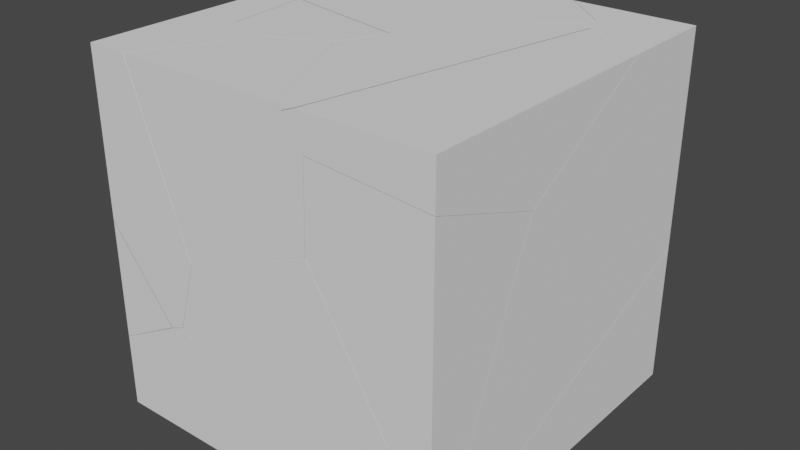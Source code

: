 # Source: boxBroke.blend  (saved by Blender 2.83.18; exported with 4.5.12 LTS)
import bpy
from mathutils import Matrix  # noqa: F401  (used for matrix-valued properties, if any)

bpy.ops.wm.read_factory_settings(use_empty=True)
scene = bpy.context.scene
scene.name = 'Scene'

# ---- collections
col_collection = bpy.data.collections.new('Collection'); scene.collection.children.link(col_collection)

# ---- world
world_world = bpy.data.worlds.new('World'); scene.world = world_world
world_world.use_nodes = True; world_world.node_tree.nodes.clear()
_N = world_world.node_tree.nodes; _L = world_world.node_tree.links
n0 = _N.new('ShaderNodeOutputWorld'); n0.name = 'World Output'; n0.location = (300, 300)
n1 = _N.new('ShaderNodeBackground'); n1.name = 'Background'; n1.location = (10, 300)
n1.inputs[0].default_value = (0.05088, 0.05088, 0.05088, 1.0)
_L.new(n1.outputs[0], n0.inputs[0])
n0.is_active_output = True
world_world.color = (0.05088, 0.05088, 0.05088)
world_world.use_sun_shadow = False
world_world.sun_shadow_jitter_overblur = 0.0

# ---- meshes
me_cube_cell_022 = bpy.data.meshes.new('Cube_cell.022')
me_cube_cell_022.from_pydata([(-0.399, 0.3504, 0.0455), (-0.3359, 0.09461, -0.08245), (0.7299, -0.4147, -0.01922), (-0.2911, 0.1428, -0.09568), (0.6065, 0.3504, 0.0455), (0.9755, -0.1163, 0.0455), (0.8044, 0.1025, 0.0455), (0.6097, 0.3465, 0.0455), (-0.1576, -0.5254, 0.0455), (-0.399, -0.1049, 0.0455), (-0.2453, -0.3895, 0.0455), (-0.1737, -0.5214, 0.0455), (-0.399, 0.03556, -0.0117), (-0.399, 0.3504, -0.03214), (-0.399, 0.3186, -0.03546), (-0.399, 0.1647, -0.05123), (-0.399, 0.1393, -0.05355), (-0.2922, 0.3504, -0.07358), (0.5628, -0.6741, 0.0455), (0.9755, -0.1163, 0.0455), (0.8044, 0.1025, 0.0455), (0.6065, 0.3504, 0.0455), (0.6097, 0.3465, 0.0455), (-0.399, -0.1049, 0.0455), (-0.2453, -0.3895, 0.0455), (-0.1737, -0.5214, 0.0455), (-0.1576, -0.5254, 0.0455), (-0.399, 0.03556, -0.0117), (-0.399, 0.3504, -0.03214), (-0.399, 0.3186, -0.03546), (-0.399, 0.1647, -0.05123), (-0.399, 0.1393, -0.05355), (-0.2922, 0.3504, -0.07358), (0.5628, -0.6741, 0.0455)], [], [(8, 33, 19, 6, 7, 21, 0, 23, 24, 11), (1, 31, 15, 3), (3, 29, 28, 32), (13, 14, 30, 16, 27, 23, 0), (26, 3, 2, 18), (15, 29, 3), (25, 10, 12, 31, 1), (32, 4, 22, 3), (5, 18, 2), (20, 5, 2), (26, 25, 1, 3), (10, 9, 12), (22, 20, 2, 3), (21, 17, 13, 0)])
_k = set([(4, 22), (4, 32), (5, 18), (5, 20), (6, 7), (6, 19), (7, 21), (8, 11), (8, 33), (9, 10), (9, 12), (10, 25), (11, 24), (12, 31), (13, 14), (13, 17), (14, 30), (15, 29), (15, 31), (16, 27), (16, 30), (17, 21), (18, 26), (19, 33), (20, 22), (23, 24), (23, 27), (25, 26), (28, 29), (28, 32)])
me_cube_cell_022.attributes.new('sharp_edge', 'BOOLEAN', 'EDGE').data.foreach_set('value', [ (min(e.vertices), max(e.vertices)) in _k for e in me_cube_cell_022.edges])
_uv = me_cube_cell_022.uv_layers.new(name='UVMap')
_uv.uv.foreach_set('vector', [0.8448, 0.6095, 0.7548, 0.6281, 0.7032, 0.5583, 0.7246, 0.531, 0.7489, 0.5005, 0.7493, 0.5, 0.875, 0.5, 0.875, 0.5569, 0.8558, 0.5925, 0.8468, 0.609, 0.0, 0.0, 0.556, 0.0, 1.0, 0.3184, 1.0, 1.0, 0.0, 0.0, 0.6821, 0.0, 0.8056, 0.1246, 0.8051, 0.8051, 0.6153, 0.25, 0.6149, 0.246, 0.6129, 0.2268, 0.6126, 0.2236, 0.6178, 0.2106, 0.625, 0.1931, 0.625, 0.25, 1.0, 0.2629, 1.0, 1.0, 0.0, 0.0, 0.5643, 0.0, 0.3184, 0.3184, 1.0, 0.3179, 1.0, 1.0, 0.2824, 0.2824, 0.3987, 0.0, 0.8515, 0.0, 1.0, 0.444, 1.0, 1.0, 1.0, 0.8051, 0.2115, 0.01816, 0.2087, 0.0, 1.0, 0.0, 0.4383, 0.4383, 1.0, 0.4357, 1.0, 1.0, 1.0, 0.6348, 0.4383, 0.0, 1.0, 0.0, 0.2629, 0.2629, 0.2824, 0.0, 1.0, 0.0, 1.0, 1.0, 0.3987, 0.3987, 0.8521, 0.3982, 0.8515, 0.8515, 0.2087, 0.2087, 0.3653, 0.0, 1.0, 0.0, 1.0, 1.0, 0.625, 0.3757, 0.6101, 0.2634, 0.6153, 0.25, 0.625, 0.25])
me_cube_cell_022.use_remesh_fix_poles = True
me_cube_cell_022.use_remesh_preserve_attributes = False
me_cube_cell_022.use_mirror_vertex_groups = False
me_cube_cell_022.update()
me_cube_cell_001 = bpy.data.meshes.new('Cube_cell.001')
me_cube_cell_001.from_pydata([(-0.4922, 0.2348, 0.7293), (-0.2538, 0.7126, 0.5441), (0.2671, 0.4843, 0.5799), (0.2671, -0.1696, 0.8065), (-0.3974, -0.1696, 0.8616), (-0.4097, -0.1696, 0.3978), (-0.3916, -0.1696, 0.3667), (-0.1717, -0.1696, -0.009471), (0.2468, -0.1696, -0.725), (0.2671, -0.1696, -0.7421), (0.2671, -0.0166, -0.6612), (0.2671, -0.03152, -0.6953), (0.2671, -0.07276, -0.7146), (0.2671, -0.1237, -0.7383), (0.2671, 0.4843, 0.5799), (0.2671, -0.1696, 0.8065), (-0.3974, -0.1696, 0.8616), (-0.4097, -0.1696, 0.3978), (-0.3916, -0.1696, 0.3667), (-0.1717, -0.1696, -0.009471), (0.2468, -0.1696, -0.725), (0.2671, -0.1696, -0.7421), (0.2671, -0.0166, -0.6612), (0.2671, -0.03152, -0.6953), (0.2671, -0.07276, -0.7146), (0.2671, -0.1237, -0.7383)], [], [(16, 15, 14, 1, 0), (18, 19, 20, 21, 3, 4, 5), (0, 17, 16), (6, 17, 0, 1), (14, 22, 1), (22, 23, 1), (23, 24, 7, 6, 1), (25, 9, 8), (24, 25, 8, 7), (21, 13, 12, 11, 10, 2, 3)])
_k = set([(2, 3), (2, 10), (3, 4), (4, 5), (5, 18), (6, 7), (6, 17), (7, 8), (8, 9), (9, 25), (10, 11), (11, 12), (12, 13), (13, 21), (14, 15), (14, 22), (15, 16), (16, 17), (18, 19), (19, 20), (20, 21), (22, 23), (23, 24), (24, 25)])
me_cube_cell_001.attributes.new('sharp_edge', 'BOOLEAN', 'EDGE').data.foreach_set('value', [ (min(e.vertices), max(e.vertices)) in _k for e in me_cube_cell_001.edges])
_uv = me_cube_cell_001.uv_layers.new(name='UVMap')
_uv.uv.foreach_set('vector', [0.8898, 0.0, 0.946, 0.9188, 0.08697, 0.0, 1.0, 1.0, 0.0, 0.0, 0.5393, 0.8323, 0.4923, 0.8048, 0.4028, 0.7525, 0.4007, 0.75, 0.5943, 0.75, 0.6012, 0.8331, 0.5432, 0.8346, 0.0, 0.0, 0.8894, 0.0, 0.8898, 0.8898, 0.05391, 0.05391, 0.1106, 0.0, 1.0, 0.0, 1.0, 1.0, 1.0, 0.913, 0.08798, 0.0, 1.0, 0.0, 0.08798, 0.08798, 1.0, 0.04581, 1.0, 1.0, 0.04581, 0.04581, 0.03616, 0.0, 0.6706, 0.0, 1.0, 0.05391, 1.0, 1.0, 0.3711, 0.3711, 0.6727, 0.4528, 0.6724, 0.6724, 0.03616, 0.03616, 0.3711, 0.0, 0.6724, 0.0, 0.6706, 0.6706, 0.4007, 0.75, 0.4012, 0.7443, 0.4041, 0.7379, 0.4066, 0.7327, 0.4108, 0.7309, 0.566, 0.6683, 0.5943, 0.75])
me_cube_cell_001.use_remesh_fix_poles = True
me_cube_cell_001.use_remesh_preserve_attributes = False
me_cube_cell_001.use_mirror_vertex_groups = False
me_cube_cell_001.update()
me_cube_cell_002 = bpy.data.meshes.new('Cube_cell.002')
me_cube_cell_002.from_pydata([(0.4674, -0.7481, 0.178), (0.000451, 0.886, 0.1367), (-0.5188, -0.0711, 0.009785), (-0.5134, 0.04396, 0.002864), (-0.3601, 0.4363, 0.031), (-0.05381, 0.1362, -0.3283), (-0.2931, -0.3413, -0.144), (-0.1804, 0.347, -0.2445), (-0.2752, 0.3217, -0.1761), (0.1069, 0.8969, 0.178), (0.1922, 0.8503, 0.178), (0.2637, 0.8106, 0.178), (0.4674, 0.697, 0.178), (0.4674, 0.06706, -0.1975), (0.4674, -0.09278, -0.2926), (0.4674, -0.1286, -0.2803), (0.4674, -0.7481, -0.06585), (-0.2744, -0.7481, 0.1631), (-0.2368, -0.7481, 0.178), (-0.3058, -0.7481, 0.1507), (-0.1976, -0.7481, -0.01085), (-0.158, -0.3704, 0.178), (0.1922, 0.8503, 0.178), (0.2637, 0.8106, 0.178), (0.1069, 0.8969, 0.178), (0.4674, 0.697, 0.178), (0.4674, 0.06706, -0.1975), (0.4674, -0.09278, -0.2926), (0.4674, -0.1286, -0.2803), (0.4674, -0.7481, -0.06585), (-0.2744, -0.7481, 0.1631), (-0.3058, -0.7481, 0.1507), (-0.2368, -0.7481, 0.178), (-0.1976, -0.7481, -0.01085), (-0.158, -0.3704, 0.178)], [], [(22, 23, 26, 27, 5, 7), (8, 6, 2), (4, 8, 3), (4, 1, 8), (3, 8, 2), (7, 6, 8), (25, 11, 10, 24, 34, 18, 0), (1, 4, 3), (7, 5, 6), (1, 7, 8), (5, 27, 28, 6), (33, 6, 28, 29), (31, 30, 21, 9, 1, 3), (33, 31, 2, 6), (9, 22, 7, 1), (31, 3, 2), (30, 32, 21), (18, 17, 19, 20, 16, 0), (23, 12, 26), (25, 0, 16, 15, 14, 13)])
_k = set([(9, 21), (9, 22), (10, 11), (10, 24), (11, 25), (12, 23), (12, 26), (13, 14), (13, 25), (14, 15), (15, 16), (16, 20), (17, 18), (17, 19), (18, 34), (19, 20), (21, 32), (22, 23), (24, 34), (26, 27), (27, 28), (28, 29), (29, 33), (30, 31), (30, 32), (31, 33)])
me_cube_cell_002.attributes.new('sharp_edge', 'BOOLEAN', 'EDGE').data.foreach_set('value', [ (min(e.vertices), max(e.vertices)) in _k for e in me_cube_cell_002.edges])
_uv = me_cube_cell_002.uv_layers.new(name='UVMap')
_uv.uv.foreach_set('vector', [0.1062, 0.1062, 1.0, 0.09705, 1.0, 0.8227, 0.9128, 0.9128, 1.0, 0.0, 1.0, 1.0, 0.0, 0.0, 1.0, 0.0, 1.0, 1.0, 0.0, 0.0, 1.0, 0.0, 1.0, 1.0, 0.0, 0.0, 1.0, 0.0, 1.0, 1.0, 0.0, 0.0, 1.0, 0.0, 1.0, 1.0, 0.0, 0.0, 1.0, 0.0, 1.0, 1.0, 0.625, 0.5694, 0.6505, 0.5552, 0.6594, 0.5502, 0.6701, 0.5444, 0.7032, 0.7028, 0.713, 0.75, 0.625, 0.75, 0.0, 0.0, 1.0, 0.0, 1.0, 1.0, 0.0, 0.0, 1.0, 0.0, 1.0, 1.0, 0.0, 0.0, 1.0, 0.0, 1.0, 1.0, 0.0, 0.0, 0.9128, 0.0, 1.0, 0.06144, 1.0, 1.0, 1.0, 0.11, 1.0, 1.0, 0.06144, 0.06144, 0.9677, 0.06182, 0.0599, 0.0599, 0.9705, 0.9705, 0.7494, 0.7494, 0.5491, 0.0, 1.0, 0.0, 1.0, 1.0, 0.11, 0.11, 1.0, 0.06938, 1.0, 1.0, 1.0, 1.0, 0.5491, 0.5491, 0.1062, 0.0, 1.0, 0.0, 1.0, 1.0, 0.0599, 0.0, 1.0, 0.0, 1.0, 1.0, 1.0, 0.9705, 0.7768, 0.7473, 1.0, 0.7494, 0.625, 0.838, 0.6231, 0.8427, 0.6216, 0.8467, 0.6014, 0.8331, 0.5945, 0.75, 0.625, 0.75, 0.09705, 0.09705, 0.8223, 0.09728, 0.8227, 0.8227, 0.625, 0.5694, 0.625, 0.75, 0.5945, 0.75, 0.5677, 0.6726, 0.5662, 0.6681, 0.5781, 0.6481])
me_cube_cell_002.use_remesh_fix_poles = True
me_cube_cell_002.use_remesh_preserve_attributes = False
me_cube_cell_002.use_mirror_vertex_groups = False
me_cube_cell_002.update()
me_cube_cell_003 = bpy.data.meshes.new('Cube_cell.003')
me_cube_cell_003.from_pydata([(-0.04312, -7.927e-05, 0.3779), (-0.04052, -0.07117, 0.02708), (0.05132, -0.06064, -0.1358), (-0.2363, 0.01884, -0.1604), (0.1935, 0.01884, -0.0827), (0.03311, 0.01884, -0.493), (0.05017, 0.01884, -0.5139), (-0.06958, 0.01884, 0.3868), (0.01026, 0.01884, 0.3446), (0.05121, 0.01884, 0.2494), (0.03311, 0.01884, -0.493), (-0.2363, 0.01884, -0.1604), (0.05017, 0.01884, -0.5139), (0.1935, 0.01884, -0.0827), (-0.06958, 0.01884, 0.3868), (0.01026, 0.01884, 0.3446), (0.05121, 0.01884, 0.2494)], [], [(2, 6, 13), (11, 7, 15, 9, 4, 12, 5), (3, 10, 1), (0, 2, 13, 16), (1, 2, 0), (2, 1, 10, 6), (8, 14, 0), (16, 8, 0), (14, 3, 1, 0)])
_k = set([(3, 10), (3, 14), (4, 9), (4, 12), (5, 11), (5, 12), (6, 10), (6, 13), (7, 11), (7, 15), (8, 14), (8, 16), (9, 15), (13, 16)])
me_cube_cell_003.attributes.new('sharp_edge', 'BOOLEAN', 'EDGE').data.foreach_set('value', [ (min(e.vertices), max(e.vertices)) in _k for e in me_cube_cell_003.edges])
_uv = me_cube_cell_003.uv_layers.new(name='UVMap')
_uv.uv.foreach_set('vector', [0.0, 0.0, 0.7951, 0.0, 0.641, 0.641, 0.4645, 0.4425, 0.5329, 0.4634, 0.5276, 0.4734, 0.5157, 0.4785, 0.4742, 0.4963, 0.4203, 0.4784, 0.4229, 0.4762, 0.6409, 0.0, 0.1854, 0.0, 0.0, 0.0, 0.0, 0.0, 1.0, 0.0, 1.0, 0.641, 0.2983, 0.2983, 0.0, 0.0, 1.0, 0.0, 1.0, 1.0, 0.0, 0.0, 1.0, 0.0, 1.0, 0.8146, 0.7951, 0.7951, 1.0, 0.2737, 0.725, 0.0, 1.0, 0.0, 1.0, 0.2983, 0.7263, 0.0, 1.0, 0.0, 0.725, 0.725, 0.6409, 0.6409, 1.0, 0.0, 1.0, 1.0])
me_cube_cell_003.use_remesh_fix_poles = True
me_cube_cell_003.use_remesh_preserve_attributes = False
me_cube_cell_003.use_mirror_vertex_groups = False
me_cube_cell_003.update()
me_cube_cell_004 = bpy.data.meshes.new('Cube_cell.004')
me_cube_cell_004.from_pydata([(0.0283, -0.08741, 0.2864), (0.07338, -0.03985, 0.2737), (-0.03391, 0.1674, 0.3364), (0.06408, 0.1674, 0.2984), (0.07158, 0.1674, 0.2955), (-0.03391, -0.0435, 0.315), (-0.03391, -0.1712, 0.1938), (-0.03391, -0.1754, 0.1685), (-0.03391, 0.1674, -0.6941), (-0.03391, 0.1613, -0.6953), (-0.03391, -0.3135, -0.7783), (-0.03391, 0.1674, 0.3364), (0.06408, 0.1674, 0.2984), (0.07158, 0.1674, 0.2955), (-0.03391, -0.0435, 0.315), (-0.03391, -0.1712, 0.1938), (-0.03391, -0.1754, 0.1685), (-0.03391, 0.1674, -0.6941), (-0.03391, 0.1613, -0.6953), (-0.03391, -0.3135, -0.7783)], [], [(14, 0, 12, 11), (0, 15, 16, 1), (1, 16, 19), (0, 14, 15), (18, 17, 13, 1), (4, 8, 2, 3), (19, 18, 1), (13, 12, 0, 1), (8, 9, 10, 7, 6, 5, 2)])
_k = set([(2, 3), (2, 5), (3, 4), (4, 8), (5, 6), (6, 7), (7, 10), (8, 9), (9, 10), (11, 12), (11, 14), (12, 13), (13, 17), (14, 15), (15, 16), (16, 19), (17, 18), (18, 19)])
me_cube_cell_004.attributes.new('sharp_edge', 'BOOLEAN', 'EDGE').data.foreach_set('value', [ (min(e.vertices), max(e.vertices)) in _k for e in me_cube_cell_004.edges])
_uv = me_cube_cell_004.uv_layers.new(name='UVMap')
_uv.uv.foreach_set('vector', [0.4442, 0.0, 0.0, 0.0, 0.8352, 0.0, 0.835, 0.6309, 0.0, 0.0, 0.5555, 0.0, 1.0, 0.317, 1.0, 1.0, 0.0, 0.0, 0.683, 0.0, 0.684, 0.684, 0.0, 0.0, 0.5558, 0.0, 0.5555, 0.5555, 1.0, 0.7811, 0.9761, 0.7807, 0.1953, 0.0, 1.0, 0.0, 0.6099, 0.2632, 0.4862, 0.25, 0.615, 0.25, 0.6103, 0.2622, 1.0, 0.684, 0.2189, 0.0, 1.0, 0.0, 0.1953, 0.1953, 0.1648, 0.0, 1.0, 0.0, 1.0, 1.0, 0.4862, 0.25, 0.4861, 0.2492, 0.4757, 0.1899, 0.594, 0.2071, 0.5972, 0.2077, 0.6124, 0.2236, 0.615, 0.25])
me_cube_cell_004.use_remesh_fix_poles = True
me_cube_cell_004.use_remesh_preserve_attributes = False
me_cube_cell_004.use_mirror_vertex_groups = False
me_cube_cell_004.update()
me_cube_cell_005 = bpy.data.meshes.new('Cube_cell.005')
me_cube_cell_005.from_pydata([(-0.2987, -0.2664, 0.7808), (0.387, 0.2414, 0.3288), (0.1222, 0.1541, -0.6137), (-0.2987, -0.2664, -0.1279), (-0.066, -0.2664, 0.7808), (0.2597, -0.2664, -0.1435), (0.2709, -0.2664, -0.1755), (-0.02205, 0.3665, 0.7808), (-0.2987, 0.1006, 0.7808), (0.2738, 0.3204, 0.7808), (0.2612, 0.2986, 0.7808), (-0.2987, 0.3608, 0.4192), (-0.2987, 0.1982, -0.7738), (-0.2987, 0.1628, -0.7937), (-0.2987, 0.1945, -0.7963), (0.2451, -0.2664, -0.2658), (0.07812, -0.2664, -0.5986), (0.1588, -0.2664, -0.5641), (0.1218, -0.2664, -0.58), (0.2597, -0.2664, -0.1435), (0.2709, -0.2664, -0.1755), (-0.066, -0.2664, 0.7808), (-0.2987, 0.1006, 0.7808), (-0.02205, 0.3665, 0.7808), (0.2612, 0.2986, 0.7808), (0.2738, 0.3204, 0.7808), (-0.2987, 0.3608, 0.4192), (-0.2987, 0.1982, -0.7738), (-0.2987, -0.2664, -0.1279), (-0.2987, 0.1628, -0.7937), (-0.2987, 0.1945, -0.7963), (0.2451, -0.2664, -0.2658), (0.07812, -0.2664, -0.5986), (0.1588, -0.2664, -0.5641), (0.1218, -0.2664, -0.58)], [], [(32, 3, 29), (30, 27, 2), (24, 4, 19), (18, 32, 29, 30, 2), (25, 24, 19, 20, 1), (6, 5, 21, 0, 28, 16, 34, 17, 15), (20, 31, 2, 1), (21, 10, 9, 23, 22, 0), (7, 25, 1, 2, 27, 26), (26, 8, 7), (31, 33, 2), (33, 18, 2), (28, 0, 22, 11, 12, 14, 13)])
_k = set([(3, 29), (3, 32), (4, 19), (4, 24), (5, 6), (5, 21), (6, 15), (7, 8), (7, 25), (8, 26), (9, 10), (9, 23), (10, 21), (11, 12), (11, 22), (12, 14), (13, 14), (13, 28), (15, 17), (16, 28), (16, 34), (17, 34), (18, 32), (18, 33), (19, 20), (20, 31), (22, 23), (24, 25), (26, 27), (27, 30), (29, 30), (31, 33)])
me_cube_cell_005.attributes.new('sharp_edge', 'BOOLEAN', 'EDGE').data.foreach_set('value', [ (min(e.vertices), max(e.vertices)) in _k for e in me_cube_cell_005.edges])
_uv = me_cube_cell_005.uv_layers.new(name='UVMap')
_uv.uv.foreach_set('vector', [1.0, 0.9033, 0.1995, 0.1026, 1.0, 0.06757, 0.06749, 0.06749, 1.0, 0.1069, 1.0, 1.0, 1.0, 0.9527, 0.1246, 0.07746, 1.0, 0.07696, 0.1056, 0.1056, 0.09666, 0.0, 0.9324, 0.0, 1.0, 0.06749, 1.0, 1.0, 0.09941, 0.09941, 0.04727, 0.0, 0.923, 0.0, 1.0, 0.08907, 1.0, 1.0, 0.5055, 0.9288, 0.5095, 0.9302, 0.625, 0.9709, 0.625, 1.0, 0.5114, 1.0, 0.4526, 0.9529, 0.4549, 0.9474, 0.4569, 0.9428, 0.4942, 0.932, 0.08907, 0.08907, 0.1056, 0.0, 1.0, 0.0, 1.0, 1.0, 0.8459, 0.75, 0.805, 0.6794, 0.8034, 0.6766, 0.8404, 0.6709, 0.875, 0.7041, 0.875, 0.75, 0.1055, 0.1055, 1.0, 0.09941, 1.0, 1.0, 0.0, 0.0, 0.8931, 0.0, 0.8625, 0.8625, 1.0, 0.8625, 0.2421, 0.1044, 1.0, 0.1055, 1.0, 0.8944, 0.1063, 0.0, 1.0, 0.0, 0.1063, 0.1063, 1.0, 0.1056, 1.0, 1.0, 0.5114, 0.0, 0.625, 0.0, 0.625, 0.04588, 0.5798, 0.0784, 0.4307, 0.05808, 0.4279, 0.05762, 0.4282, 0.05365])
me_cube_cell_005.use_remesh_fix_poles = True
me_cube_cell_005.use_remesh_preserve_attributes = False
me_cube_cell_005.use_mirror_vertex_groups = False
me_cube_cell_005.update()
me_cube_cell_006 = bpy.data.meshes.new('Cube_cell.006')
me_cube_cell_006.from_pydata([(-0.01852, 0.5473, -0.02345), (0.1592, -0.2114, 0.1055), (0.1955, -0.5615, 0.1055), (-0.08016, -0.8258, 0.1055), (0.1448, -0.07296, 0.1055), (-0.08016, 0.3436, 0.1055), (-0.08016, 0.5911, 0.00506), (-0.08016, 0.4643, -0.1155), (-0.08016, 0.293, -0.1388), (-0.08016, -0.5676, -0.255), (0.1592, -0.2114, 0.1055), (0.1955, -0.5615, 0.1055), (-0.08016, -0.8258, 0.1055), (0.1448, -0.07296, 0.1055), (-0.08016, 0.3436, 0.1055), (-0.08016, 0.5911, 0.00506), (-0.08016, 0.4643, -0.1155), (-0.08016, 0.293, -0.1388), (-0.08016, -0.5676, -0.255)], [], [(17, 16, 0, 13, 10), (18, 17, 10, 11), (15, 14, 13, 0), (16, 15, 0), (11, 12, 18), (5, 6, 7, 8, 9, 3), (3, 2, 1, 4, 5)])
_k = set([(1, 2), (1, 4), (2, 3), (3, 9), (4, 5), (5, 6), (6, 7), (7, 8), (8, 9), (10, 11), (10, 13), (11, 12), (12, 18), (13, 14), (14, 15), (15, 16), (16, 17), (17, 18)])
me_cube_cell_006.attributes.new('sharp_edge', 'BOOLEAN', 'EDGE').data.foreach_set('value', [ (min(e.vertices), max(e.vertices)) in _k for e in me_cube_cell_006.edges])
_uv = me_cube_cell_006.uv_layers.new(name='UVMap')
_uv.uv.foreach_set('vector', [0.1466, 0.1466, 0.4459, 0.0, 1.0, 0.0, 1.0, 0.7188, 0.854, 0.854, 0.1364, 0.1364, 1.0, 0.1466, 1.0, 0.854, 0.8949, 0.8949, 0.4457, 0.4457, 0.7193, 0.05449, 0.7188, 0.7188, 1.0, 1.0, 1.0, 0.5541, 0.4457, 0.0, 1.0, 0.0, 0.8949, 0.0, 0.8947, 0.7577, 0.1364, 0.0, 0.625, 0.1924, 0.6124, 0.2233, 0.5974, 0.2075, 0.5945, 0.1861, 0.5799, 0.07848, 0.625, 0.04621, 0.875, 0.7038, 0.8405, 0.6708, 0.8451, 0.627, 0.8469, 0.6097, 0.875, 0.5576])
me_cube_cell_006.use_remesh_fix_poles = True
me_cube_cell_006.use_remesh_preserve_attributes = False
me_cube_cell_006.use_mirror_vertex_groups = False
me_cube_cell_006.update()
me_cube_cell_007 = bpy.data.meshes.new('Cube_cell.007')
me_cube_cell_007.from_pydata([(-0.2966, 0.8583, 0.6062), (0.6037, 0.03353, -0.3719), (0.851, 0.1366, 0.3946), (0.723, 0.3003, 0.6829), (0.7651, 0.2514, 0.6016), (0.01665, -0.5107, -0.6462), (0.2818, -0.4238, 0.298), (-0.3415, 0.8098, 0.6188), (0.2378, -0.2443, -0.8593), (0.5579, -0.2026, 0.6071), (0.6115, -0.141, 0.573), (-0.1766, 0.1832, 0.7489), (-0.4047, 0.1889, 0.4527), (-0.4047, 0.612, -0.2507), (-0.4047, 0.7247, 0.5243), (-0.09962, -0.3027, 0.7489), (-0.05113, -0.3103, 0.7489), (-0.1268, -0.2985, 0.7489), (0.1686, -0.3444, 0.7489), (-0.1589, 0.01131, 0.7489), (0.5524, 0.03431, 0.7489), (0.5393, 0.004236, 0.7489), (0.4924, -0.1011, 0.7489), (0.4408, -0.2164, 0.7489), (0.3876, -0.2416, 0.7489), (-0.4047, -0.3042, 0.3861), (-0.4047, 0.5827, -0.4511), (-0.4047, 0.5063, -0.6925), (-0.4047, 0.3249, -1.251), (-0.4047, -0.4394, -0.6057), (-0.4047, -0.467, -0.8088), (-0.4047, -0.3464, -0.9612), (-0.4047, -0.4695, -0.8288), (-0.4047, -0.07648, -1.251), (-0.2487, -0.02917, -1.251), (-0.2617, 0.0003465, -1.251), (-0.286, -0.04063, -1.251), (-0.325, -0.05253, -1.251), (-0.4047, 0.7247, 0.5243), (-0.4047, 0.612, -0.2507), (-0.4047, 0.1889, 0.4527), (-0.09962, -0.3027, 0.7489), (-0.05113, -0.3103, 0.7489), (0.1686, -0.3444, 0.7489), (-0.1268, -0.2985, 0.7489), (-0.1589, 0.01131, 0.7489), (-0.1766, 0.1832, 0.7489), (0.5524, 0.03431, 0.7489), (0.5393, 0.004236, 0.7489), (0.4924, -0.1011, 0.7489), (0.4408, -0.2164, 0.7489), (0.3876, -0.2416, 0.7489), (-0.4047, -0.3042, 0.3861), (-0.4047, 0.5827, -0.4511), (-0.4047, 0.5063, -0.6925), (-0.4047, -0.4394, -0.6057), (-0.4047, 0.3249, -1.251), (-0.4047, -0.467, -0.8088), (-0.4047, -0.3464, -0.9612), (-0.4047, -0.4695, -0.8288), (-0.4047, -0.07648, -1.251), (-0.2487, -0.02917, -1.251), (-0.2617, 0.0003465, -1.251), (-0.286, -0.04063, -1.251), (-0.325, -0.05253, -1.251)], [], [(28, 35, 34, 63, 64, 60), (52, 40, 14, 39, 53, 54, 28, 60, 58, 32, 57, 55), (11, 45, 44, 41, 16, 43, 51, 23, 49, 21, 20), (4, 10, 2), (9, 10, 4), (8, 61, 62, 1), (3, 47, 48), (42, 15, 29, 30, 5, 6), (3, 4, 0), (10, 9, 2), (1, 2, 9, 6, 5, 8), (7, 12, 25, 17, 19), (3, 48, 22, 4), (9, 50, 24, 6), (7, 38, 12), (62, 56, 1), (46, 47, 3, 0, 7), (18, 42, 6), (19, 46, 7), (22, 50, 9, 4), (27, 26, 0), (59, 31, 37, 36, 5), (15, 17, 25, 29), (31, 33, 37), (36, 61, 8, 5), (56, 27, 0, 4, 2, 1), (26, 13, 7, 0), (30, 59, 5), (13, 38, 7), (24, 18, 6)])
_k = set([(11, 20), (11, 45), (12, 25), (12, 38), (13, 26), (13, 38), (14, 39), (14, 40), (15, 17), (15, 42), (16, 41), (16, 43), (17, 19), (18, 24), (18, 42), (19, 46), (20, 21), (21, 49), (22, 48), (22, 50), (23, 49), (23, 51), (24, 50), (25, 29), (26, 27), (27, 56), (28, 35), (28, 54), (29, 30), (30, 59), (31, 33), (31, 59), (32, 57), (32, 58), (33, 37), (34, 35), (34, 63), (36, 37), (36, 61), (39, 53), (40, 52), (41, 44), (43, 51), (44, 45), (46, 47), (47, 48), (52, 55), (53, 54), (55, 57), (56, 62), (58, 60), (60, 64), (61, 62), (63, 64)])
me_cube_cell_007.attributes.new('sharp_edge', 'BOOLEAN', 'EDGE').data.foreach_set('value', [ (min(e.vertices), max(e.vertices)) in _k for e in me_cube_cell_007.edges])
_uv = me_cube_cell_007.uv_layers.new(name='UVMap')
_uv.uv.foreach_set('vector', [0.125, 0.5927, 0.1429, 0.6333, 0.1445, 0.637, 0.1398, 0.6384, 0.135, 0.6399, 0.125, 0.6429, 0.5796, 0.07861, 0.588, 0.1402, 0.5969, 0.2072, 0.5001, 0.1931, 0.475, 0.1895, 0.4448, 0.1799, 0.375, 0.1573, 0.375, 0.1071, 0.4112, 0.07333, 0.4278, 0.05795, 0.4303, 0.05826, 0.4557, 0.06171, 0.8465, 0.6105, 0.8443, 0.6319, 0.8403, 0.6707, 0.8369, 0.6712, 0.8308, 0.6722, 0.8033, 0.6764, 0.776, 0.6636, 0.7693, 0.6604, 0.7629, 0.646, 0.757, 0.6328, 0.7554, 0.6291, 0.0, 0.0, 1.0, 0.0, 1.0, 1.0, 0.0, 0.0, 1.0, 0.0, 1.0, 1.0, 0.0, 0.0, 0.8862, 0.0, 1.0, 0.05411, 1.0, 1.0, 0.0, 0.0, 0.5696, 0.0, 0.5676, 0.5676, 0.1004, 0.1004, 0.03092, 0.0, 0.8633, 0.0, 1.0, 0.1063, 1.0, 1.0, 1.0, 1.0, 0.0, 0.0, 1.0, 0.0, 1.0, 1.0, 0.0, 0.0, 1.0, 0.0, 1.0, 1.0, 0.0, 0.0, 1.0, 1.0, 0.0, 0.0, 1.0, 0.0, 1.0, 1.0, 0.0, 0.0, 0.0, 0.0, 0.5568, 0.0, 1.0, 0.1372, 1.0, 0.8949, 0.721, 0.721, 0.0, 0.0, 0.5676, 0.0, 1.0, 0.2544, 1.0, 1.0, 0.0, 0.0, 0.7384, 0.0, 1.0, 0.1002, 1.0, 1.0, 0.0, 0.0, 0.5597, 0.0, 0.5568, 0.5568, 0.05411, 0.05411, 1.0, 0.04725, 1.0, 1.0, 0.7233, 0.0, 0.4304, 0.0, 1.0, 0.0, 1.0, 1.0, 0.0, 0.0, 0.09993, 0.09993, 1.0, 0.1004, 1.0, 1.0, 1.0, 0.721, 0.2767, 0.0, 1.0, 0.0, 0.2544, 0.2544, 0.2616, 0.0, 1.0, 0.0, 1.0, 1.0, 1.0, 0.6839, 0.3175, 0.0, 1.0, 0.0, 0.07166, 0.07166, 0.2579, 0.0, 0.8903, 0.0, 1.0, 0.07676, 1.0, 1.0, 0.03092, 0.03092, 0.1051, 0.0, 0.8628, 0.0, 0.8633, 0.8633, 1.0, 0.7421, 0.4448, 0.109, 1.0, 0.1097, 0.07676, 0.07676, 0.1138, 0.0, 1.0, 0.0, 1.0, 1.0, 0.04725, 0.04725, 0.3161, 0.0, 0.0, 0.0, 1.0, 0.0, 1.0, 0.0, 1.0, 1.0, 0.3175, 0.3175, 0.4432, 0.0, 1.0, 0.0, 1.0, 1.0, 0.1063, 0.1063, 1.0, 0.07166, 1.0, 1.0, 1.0, 0.5568, 0.4403, 0.0, 1.0, 0.0, 0.1002, 0.1002, 1.0, 0.09993, 1.0, 1.0])
me_cube_cell_007.use_remesh_fix_poles = True
me_cube_cell_007.use_remesh_preserve_attributes = False
me_cube_cell_007.use_mirror_vertex_groups = False
me_cube_cell_007.update()
me_cube_cell_008 = bpy.data.meshes.new('Cube_cell.008')
me_cube_cell_008.from_pydata([(-0.1105, -0.3536, 0.6092), (0.2726, -0.2288, 0.8179), (0.6155, 0.5879, 0.6334), (-0.4758, -0.631, 0.1218), (-0.4354, -0.6448, 0.09407), (0.6092, -0.7312, -0.1103), (0.6113, -0.7029, -0.05928), (0.7075, 0.5987, 0.4717), (-0.5777, 0.6797, -0.2692), (-0.1757, 0.6797, 0.01863), (0.7061, 0.6797, 0.08762), (0.459, 0.6797, 0.3883), (0.4151, 0.6797, 0.4413), (0.7043, 0.6797, -0.01536), (-0.03407, 0.6797, -0.2692), (-1.113, -0.0485, -0.2692), (-1.113, -0.07176, -0.2692), (-1.119, -0.05717, -0.2692), (0.6507, -0.06929, -0.2692), (0.6664, 0.1659, -0.2692), (0.6703, 0.2255, -0.2692), (-0.9742, -0.3869, -0.2692), (-0.9614, -0.416, -0.2692), (-0.4305, -0.6236, -0.2692), (0.6071, -0.7217, -0.2692), (-0.1757, -0.6488, -0.2692), (-0.5777, 0.6797, -0.2692), (-0.1757, 0.6797, 0.01863), (-0.4305, -0.6236, -0.2692), (-0.1757, -0.6488, -0.2692), (0.459, 0.6797, 0.3883), (0.4151, 0.6797, 0.4413), (0.7043, 0.6797, -0.01536), (0.7061, 0.6797, 0.08762), (-0.03407, 0.6797, -0.2692), (-1.113, -0.0485, -0.2692), (-1.113, -0.07176, -0.2692), (-1.119, -0.05717, -0.2692), (0.6507, -0.06929, -0.2692), (0.6664, 0.1659, -0.2692), (0.6703, 0.2255, -0.2692), (-0.9742, -0.3869, -0.2692), (-0.9614, -0.416, -0.2692), (0.6071, -0.7217, -0.2692)], [], [(24, 29, 28, 42, 41, 36, 37, 15, 8, 34, 40, 39, 18), (6, 7, 1), (7, 33, 30), (27, 26, 35, 0, 1, 2), (4, 3, 23), (5, 6, 1), (7, 2, 1), (7, 19, 20, 32, 33), (7, 30, 31, 2), (5, 43, 38), (2, 31, 27), (3, 22, 23), (5, 4, 23, 25), (3, 4, 5), (7, 5, 38, 19), (8, 9, 12, 11, 10, 13, 34), (7, 6, 5), (21, 22, 3, 0, 17, 16), (20, 14, 32), (25, 43, 5), (3, 5, 1, 0), (35, 17, 0)])
_k = set([(8, 9), (8, 15), (9, 12), (10, 11), (10, 13), (11, 12), (13, 34), (14, 20), (14, 32), (15, 37), (16, 17), (16, 21), (17, 35), (18, 24), (18, 39), (19, 20), (19, 38), (21, 22), (22, 23), (23, 25), (24, 29), (25, 43), (26, 27), (26, 35), (27, 31), (28, 29), (28, 42), (30, 31), (30, 33), (32, 33), (34, 40), (36, 37), (36, 41), (38, 43), (39, 40), (41, 42)])
me_cube_cell_008.attributes.new('sharp_edge', 'BOOLEAN', 'EDGE').data.foreach_set('value', [ (min(e.vertices), max(e.vertices)) in _k for e in me_cube_cell_008.edges])
_uv = me_cube_cell_008.uv_layers.new(name='UVMap')
_uv.uv.foreach_set('vector', [0.3409, 0.6752, 0.243, 0.6661, 0.2112, 0.6629, 0.1448, 0.637, 0.1432, 0.6333, 0.1259, 0.5939, 0.1251, 0.5921, 0.1259, 0.591, 0.1928, 0.5, 0.2607, 0.5, 0.3488, 0.5568, 0.3483, 0.5642, 0.3463, 0.5936, 0.0, 0.0, 1.0, 0.0, 1.0, 1.0, 0.0, 0.0, 0.8065, 0.0, 0.6196, 0.6196, 1.0, 0.6456, 0.9889, 0.9452, 0.9457, 0.9457, 0.0, 0.0, 0.0, 0.0, 1.0, 0.0, 0.0, 0.0, 1.0, 0.0, 0.8782, 0.8782, 0.0, 0.0, 1.0, 0.0, 1.0, 1.0, 0.0, 0.0, 1.0, 0.0, 1.0, 1.0, 0.0, 0.0, 0.9374, 0.0, 1.0, 0.1576, 1.0, 0.9654, 0.8065, 0.8065, 0.0, 0.0, 0.6196, 0.0, 1.0, 0.3516, 1.0, 1.0, 0.0, 0.0, 0.7621, 0.0, 0.7624, 0.7624, 0.0, 0.0, 0.6484, 0.0, 0.6456, 0.6456, 0.0, 0.0, 0.8875, 0.0, 0.8858, 0.8858, 0.0, 0.0, 1.0, 0.0, 1.0, 0.8782, 0.7592, 0.7592, 0.0, 0.0, 1.0, 0.0, 1.0, 1.0, 0.0, 0.0, 1.0, 0.0, 1.0, 0.7624, 0.9374, 0.9374, 0.375, 0.3178, 0.411, 0.368, 0.4638, 0.4419, 0.4572, 0.4474, 0.4196, 0.4782, 0.4067, 0.478, 0.375, 0.3857, 0.0, 0.0, 1.0, 0.0, 1.0, 1.0, 0.05341, 0.05341, 0.1125, 0.0, 1.0, 0.0, 1.0, 0.0, 1.0, 0.9518, 0.05398, 0.05398, 0.8424, 0.0, 0.8407, 0.7645, 0.03458, 0.0, 1.0, 0.7592, 0.2379, 0.0, 1.0, 0.0, 0.0, 0.0, 1.0, 0.0, 1.0, 1.0, 1.0, 1.0, 1.0, 0.9457, 0.04819, 0.0, 1.0, 0.0])
me_cube_cell_008.use_remesh_fix_poles = True
me_cube_cell_008.use_remesh_preserve_attributes = False
me_cube_cell_008.use_mirror_vertex_groups = False
me_cube_cell_008.update()
me_cube_cell_009 = bpy.data.meshes.new('Cube_cell.009')
me_cube_cell_009.from_pydata([(0.2548, 0.05535, 0.3714), (-0.01207, 0.03686, -0.3715), (0.2548, -0.08513, 0.3714), (-0.1533, -0.1689, 0.3714), (-0.1605, -0.1703, 0.3714), (-0.4205, 0.05535, 0.3714), (0.2548, 0.05535, -0.2216), (0.1225, 0.05535, -0.3363), (0.04099, 0.05535, -0.4045), (-0.1436, 0.05535, -0.1599), (-0.03774, 0.05535, -0.3631), (0.2548, -0.08513, 0.3714), (-0.1533, -0.1689, 0.3714), (-0.1605, -0.1703, 0.3714), (-0.4205, 0.05535, 0.3714), (0.2548, 0.05535, -0.2216), (0.1225, 0.05535, -0.3363), (0.04099, 0.05535, -0.4045), (-0.1436, 0.05535, -0.1599), (-0.03774, 0.05535, -0.3631)], [], [(0, 14, 4, 12, 11), (1, 17, 7, 3, 13), (1, 19, 17), (1, 18, 19), (13, 5, 18, 1), (11, 15, 0), (15, 16, 8, 10, 9, 14, 0), (6, 2, 3, 7)])
_k = set([(2, 3), (2, 6), (3, 13), (4, 12), (4, 14), (5, 13), (5, 18), (6, 7), (7, 17), (8, 10), (8, 16), (9, 10), (9, 14), (11, 12), (11, 15), (15, 16), (17, 19), (18, 19)])
me_cube_cell_009.attributes.new('sharp_edge', 'BOOLEAN', 'EDGE').data.foreach_set('value', [ (min(e.vertices), max(e.vertices)) in _k for e in me_cube_cell_009.edges])
_uv = me_cube_cell_009.uv_layers.new(name='UVMap')
_uv.uv.foreach_set('vector', [0.625, 0.5, 0.7094, 0.5, 0.6769, 0.5282, 0.676, 0.528, 0.625, 0.5176, 0.0, 0.0, 0.2712, 0.0, 1.0, 0.1738, 1.0, 0.9579, 0.9513, 0.9513, 0.0, 0.0, 0.2684, 0.0, 0.2712, 0.2712, 0.0, 0.0, 0.2714, 0.0, 0.2684, 0.2684, 1.0, 0.9513, 0.2098, 0.1624, 0.7286, 0.0, 1.0, 0.0, 0.625, 0.5176, 0.5509, 0.5, 0.625, 0.5, 0.5509, 0.5, 0.5365, 0.4835, 0.528, 0.4733, 0.5332, 0.4634, 0.5586, 0.4502, 0.625, 0.4156, 0.625, 0.5, 0.5858, 0.2596, 0.9072, 0.8535, 0.04214, 0.0, 0.8262, 0.0])
me_cube_cell_009.use_remesh_fix_poles = True
me_cube_cell_009.use_remesh_preserve_attributes = False
me_cube_cell_009.use_mirror_vertex_groups = False
me_cube_cell_009.update()
me_cube_cell_010 = bpy.data.meshes.new('Cube_cell.010')
me_cube_cell_010.from_pydata([(0.1578, 0.1125, 0.1888), (0.294, 0.1125, -0.06294), (-0.5755, 0.1125, -0.06294), (0.1236, -0.3376, -0.06294), (0.294, 0.1125, -0.06294), (0.1578, 0.1125, 0.1888), (-0.5755, 0.1125, -0.06294), (0.1236, -0.3376, -0.06294)], [], [(3, 4, 5), (6, 0, 1), (1, 7, 6), (5, 2, 3)])
_k = set([(0, 1), (0, 6), (1, 7), (2, 3), (2, 5), (3, 4), (4, 5), (6, 7)])
me_cube_cell_010.attributes.new('sharp_edge', 'BOOLEAN', 'EDGE').data.foreach_set('value', [ (min(e.vertices), max(e.vertices)) in _k for e in me_cube_cell_010.edges])
_uv = me_cube_cell_010.uv_layers.new(name='UVMap')
_uv.uv.foreach_set('vector', [0.1597, 0.1597, 0.923, 0.161, 0.9645, 0.9645, 0.375, 0.3865, 0.4065, 0.4781, 0.375, 0.4952, 0.3702, 0.5, 0.3489, 0.5563, 0.2615, 0.5, 1.0, 0.9645, 0.9155, 0.7458, 1.0, 0.1597])
me_cube_cell_010.use_remesh_fix_poles = True
me_cube_cell_010.use_remesh_preserve_attributes = False
me_cube_cell_010.use_mirror_vertex_groups = False
me_cube_cell_010.update()
me_cube_cell_011 = bpy.data.meshes.new('Cube_cell.011')
me_cube_cell_011.from_pydata([(-0.2093, -0.2188, -0.1311), (0.3133, 0.7399, -0.00331), (-0.2042, -0.1083, -0.1376), (-0.04959, 0.287, -0.1096), (-0.2569, -0.1683, -0.1049), (-0.09114, 0.3364, -0.02937), (0.4145, 0.7501, 0.03609), (0.3451, 0.7965, 0.03609), (0.3349, 0.8029, 0.03609), (0.1586, 0.6389, 0.03609), (0.1901, 0.6686, 0.03609), (-0.0182, -0.8979, 0.03609), (0.004236, -0.8979, 0.01052), (0.06941, -0.8979, 0.03609), (0.2566, -0.006837, 0.03609), (-0.2594, 0.07358, 0.03609), (-0.2749, 0.03935, 0.03609), (-0.3735, -0.1817, 0.03609), (-0.3675, -0.1939, 0.03609), (0.09477, -0.7812, 0.03609), (-0.0767, -0.7804, 0.03609), (0.4145, 0.7501, 0.03609), (0.3451, 0.7965, 0.03609), (0.3349, 0.8029, 0.03609), (0.1901, 0.6686, 0.03609), (0.1586, 0.6389, 0.03609), (-0.0182, -0.8979, 0.03609), (0.004236, -0.8979, 0.01052), (0.06941, -0.8979, 0.03609), (0.2566, -0.006837, 0.03609), (-0.2594, 0.07358, 0.03609), (-0.2749, 0.03935, 0.03609), (-0.3735, -0.1817, 0.03609), (-0.3675, -0.1939, 0.03609), (0.09477, -0.7812, 0.03609), (-0.0767, -0.7804, 0.03609)], [], [(2, 4, 5, 3), (3, 1, 0), (4, 0, 33, 32), (28, 19, 14, 21, 7, 23, 24, 25, 15, 31, 17, 18, 20, 11), (1, 6, 29), (2, 3, 0), (1, 29, 34, 0), (5, 4, 32, 16), (1, 3, 5), (0, 35, 33), (4, 2, 0), (8, 22, 1), (16, 30, 5), (10, 8, 1, 5), (9, 10, 5), (22, 6, 1), (27, 26, 35, 0), (30, 9, 5), (11, 12, 28), (34, 13, 27, 0)])
_k = set([(6, 22), (6, 29), (7, 21), (7, 23), (8, 10), (8, 22), (9, 10), (9, 30), (11, 12), (11, 20), (12, 28), (13, 27), (13, 34), (14, 19), (14, 21), (15, 25), (15, 31), (16, 30), (16, 32), (17, 18), (17, 31), (18, 20), (19, 28), (23, 24), (24, 25), (26, 27), (26, 35), (29, 34), (32, 33), (33, 35)])
me_cube_cell_011.attributes.new('sharp_edge', 'BOOLEAN', 'EDGE').data.foreach_set('value', [ (min(e.vertices), max(e.vertices)) in _k for e in me_cube_cell_011.edges])
_uv = me_cube_cell_011.uv_layers.new(name='UVMap')
_uv.uv.foreach_set('vector', [0.0, 0.0, 1.0, 0.0, 1.0, 1.0, 0.0, 0.0, 0.0, 0.0, 1.0, 0.0, 1.0, 1.0, 0.0, 0.0, 1.0, 0.0, 1.0, 0.7707, 0.7391, 0.7391, 0.7137, 0.75, 0.7105, 0.7354, 0.6903, 0.6386, 0.6706, 0.544, 0.6792, 0.5382, 0.6805, 0.5374, 0.6986, 0.5542, 0.7026, 0.5579, 0.7548, 0.6286, 0.7567, 0.6328, 0.7691, 0.6605, 0.7683, 0.662, 0.732, 0.7353, 0.7247, 0.75, 0.0, 0.0, 0.4401, 0.0, 0.4424, 0.4424, 0.0, 0.0, 1.0, 0.0, 1.0, 1.0, 0.0, 0.0, 0.4424, 0.0, 1.0, 0.229, 1.0, 1.0, 0.0, 0.0, 1.0, 0.0, 1.0, 0.7391, 0.5681, 0.5681, 0.0, 0.0, 1.0, 0.0, 1.0, 1.0, 0.0, 0.0, 0.7706, 0.0, 0.7707, 0.7707, 0.0, 0.0, 1.0, 0.0, 1.0, 1.0, 0.4949, 0.4949, 1.0, 0.5573, 1.0, 1.0, 1.0, 0.5681, 0.4337, 0.0, 1.0, 0.0, 0.371, 0.371, 0.4949, 0.0, 1.0, 0.0, 1.0, 1.0, 0.4302, 0.4302, 1.0, 0.371, 1.0, 1.0, 0.5573, 0.5573, 1.0, 0.5599, 1.0, 1.0, 0.06904, 0.06904, 0.462, 0.06861, 1.0, 0.2294, 1.0, 1.0, 1.0, 0.5663, 0.4302, 0.0, 1.0, 0.0, 0.625, 0.8497, 0.6218, 0.8468, 0.625, 0.8387, 0.229, 0.229, 0.6051, 0.06898, 1.0, 0.06904, 1.0, 1.0])
me_cube_cell_011.use_remesh_fix_poles = True
me_cube_cell_011.use_remesh_preserve_attributes = False
me_cube_cell_011.use_mirror_vertex_groups = False
me_cube_cell_011.update()
me_cube_cell_012 = bpy.data.meshes.new('Cube_cell.012')
me_cube_cell_012.from_pydata([(0.1267, 0.8152, -0.2323), (-0.1396, -0.5683, -0.02297), (-0.04434, 0.7338, 0.5079), (-0.05209, -0.7163, -0.06912), (-0.1423, -0.5958, -0.0736), (0.1267, -0.6226, -0.00518), (0.1267, -0.9464, -0.1337), (0.1267, -0.9516, -0.1358), (0.1267, -0.9482, -0.2323), (-0.1295, -0.358, -0.2323), (-0.1442, -0.5809, -0.2323), (-0.1446, -0.5868, -0.2323), (-0.1234, -0.615, -0.2323), (0.1226, -0.9428, -0.2323), (0.0899, 0.8152, -0.2323), (-0.08135, 0.362, -0.2323), (0.1267, 0.8152, 0.565), (-0.02404, 0.8152, 0.1886), (0.09219, 0.8152, 0.5356), (-0.04566, 0.8152, 0.1237), (-0.04743, 0.8152, 0.02105), (0.1013, 0.8152, 0.5613), (-0.04734, 0.8152, 0.02762), (0.1267, -0.9464, -0.1337), (0.1267, -0.6226, -0.00518), (0.1267, -0.9516, -0.1358), (0.1267, -0.9482, -0.2323), (-0.1442, -0.5809, -0.2323), (-0.1295, -0.358, -0.2323), (-0.1446, -0.5868, -0.2323), (-0.1234, -0.615, -0.2323), (0.1226, -0.9428, -0.2323), (0.0899, 0.8152, -0.2323), (-0.08135, 0.362, -0.2323), (0.1267, 0.8152, 0.565), (-0.02404, 0.8152, 0.1886), (0.09219, 0.8152, 0.5356), (-0.04566, 0.8152, 0.1237), (-0.04743, 0.8152, 0.02105), (0.1013, 0.8152, 0.5613), (-0.04734, 0.8152, 0.02762)], [], [(26, 13, 30, 29, 10, 28, 33, 32, 0), (3, 12, 31), (3, 4, 11, 12), (4, 3, 1), (1, 3, 25, 23), (4, 1, 27, 11), (2, 24, 16, 21), (1, 23, 24, 2), (3, 31, 8, 25), (32, 38, 40, 19, 35, 18, 39, 34, 0), (21, 36, 2), (15, 9, 22, 20), (37, 22, 9, 27, 1, 2), (17, 37, 2), (36, 17, 2), (20, 14, 15), (5, 6, 7, 26, 0, 34)])
_k = set([(5, 6), (5, 34), (6, 7), (7, 26), (8, 25), (8, 31), (9, 15), (9, 27), (10, 28), (10, 29), (11, 12), (11, 27), (12, 31), (13, 26), (13, 30), (14, 15), (14, 20), (16, 21), (16, 24), (17, 36), (17, 37), (18, 35), (18, 39), (19, 35), (19, 40), (20, 22), (21, 36), (22, 37), (23, 24), (23, 25), (28, 33), (29, 30), (32, 33), (32, 38), (34, 39), (38, 40)])
me_cube_cell_012.attributes.new('sharp_edge', 'BOOLEAN', 'EDGE').data.foreach_set('value', [ (min(e.vertices), max(e.vertices)) in _k for e in me_cube_cell_012.edges])
_uv = me_cube_cell_012.uv_layers.new(name='UVMap')
_uv.uv.foreach_set('vector', [0.375, 0.7204, 0.3745, 0.7198, 0.3437, 0.6788, 0.3411, 0.6753, 0.3411, 0.6745, 0.343, 0.6467, 0.349, 0.5566, 0.3704, 0.5, 0.375, 0.5, 0.0, 0.0, 0.7652, 0.0, 0.7642, 0.7642, 0.0, 0.0, 1.0, 0.0, 1.0, 0.7602, 0.7652, 0.7652, 0.0, 0.0, 1.0, 0.0, 1.0, 1.0, 0.0, 0.0, 1.0, 0.0, 1.0, 0.7824, 0.8427, 0.8427, 0.0, 0.0, 1.0, 0.0, 1.0, 0.807, 0.7602, 0.7602, 0.0, 0.0, 0.7747, 0.0, 0.774, 0.7664, 0.659, 0.659, 0.0, 0.0, 0.8427, 0.0, 1.0, 0.2253, 1.0, 1.0, 0.0, 0.0, 0.7642, 0.0, 0.782, 0.02966, 0.7824, 0.7824, 0.375, 0.4954, 0.4067, 0.4782, 0.4075, 0.4783, 0.4195, 0.4785, 0.4276, 0.4812, 0.471, 0.4957, 0.4742, 0.4968, 0.4747, 0.5, 0.375, 0.5, 1.0, 0.659, 0.381, 0.0, 1.0, 0.0, 0.1583, 0.1583, 1.0, 0.1593, 1.0, 0.9863, 0.9654, 0.9654, 0.1928, 0.1928, 0.01371, 0.0, 0.8407, 0.0, 0.193, 0.0, 1.0, 0.0, 1.0, 1.0, 0.3827, 0.3827, 1.0, 0.1928, 1.0, 1.0, 1.0, 0.619, 0.3827, 0.0, 1.0, 0.0, 1.0, 0.9654, 0.2367, 0.1602, 1.0, 0.1583, 0.4034, 0.6797, 0.3873, 0.7202, 0.3871, 0.7209, 0.375, 0.7204, 0.375, 0.5, 0.4747, 0.5])
me_cube_cell_012.use_remesh_fix_poles = True
me_cube_cell_012.use_remesh_preserve_attributes = False
me_cube_cell_012.use_mirror_vertex_groups = False
me_cube_cell_012.update()
me_cube_cell_013 = bpy.data.meshes.new('Cube_cell.013')
me_cube_cell_013.from_pydata([(0.3464, -0.2263, -0.1501), (-0.9675, 0.4474, 0.2121), (0.07516, 0.3612, 0.008183), (0.1679, 0.2379, 0.01262), (-0.9848, -0.2263, 0.3477), (-0.9729, -0.2263, -0.1501), (0.3464, -0.2263, 0.05332), (0.3384, -0.2263, 0.06007), (0.3254, -0.2263, 0.07096), (0.2853, -0.2263, 0.07958), (0.2151, -0.2263, 0.09445), (0.3464, -0.2149, 0.05426), (0.3464, -0.1787, 0.05699), (0.3464, -0.06064, 0.01684), (0.3464, -0.08251, 0.03791), (0.3464, 0.002659, -0.05423), (0.3464, 0.006772, -0.1501), (0.3428, 0.01165, -0.1501), (0.07324, 0.3698, -0.1501), (-0.711, 0.4433, -0.1501), (-0.9584, 0.4665, -0.1501), (0.3464, -0.06064, 0.01684), (0.3464, -0.08251, 0.03791), (-0.9729, -0.2263, -0.1501), (-0.9848, -0.2263, 0.3477), (0.2151, -0.2263, 0.09445), (0.3464, -0.2263, 0.05332), (0.3384, -0.2263, 0.06007), (0.3254, -0.2263, 0.07096), (0.2853, -0.2263, 0.07958), (0.3464, -0.2149, 0.05426), (0.3464, -0.1787, 0.05699), (0.3464, 0.002659, -0.05423), (0.3464, 0.006772, -0.1501), (0.3428, 0.01165, -0.1501), (0.07324, 0.3698, -0.1501), (-0.711, 0.4433, -0.1501), (-0.9584, 0.4665, -0.1501)], [], [(37, 5, 24, 1), (2, 18, 36), (1, 2, 36, 37), (29, 28, 12, 22, 2), (22, 21, 3), (35, 17, 33, 0, 23, 20, 19), (25, 29, 2, 1), (33, 32, 13, 14, 31, 30, 26, 0), (24, 25, 1), (34, 18, 2, 3), (11, 12, 28, 27), (21, 15, 3), (27, 6, 11), (22, 3, 2), (15, 16, 34, 3), (4, 23, 0, 26, 7, 8, 9, 10)])
_k = set([(4, 10), (4, 23), (5, 24), (5, 37), (6, 11), (6, 27), (7, 8), (7, 26), (8, 9), (9, 10), (11, 12), (12, 22), (13, 14), (13, 32), (14, 31), (15, 16), (15, 21), (16, 34), (17, 33), (17, 35), (18, 34), (18, 36), (19, 20), (19, 35), (20, 23), (21, 22), (24, 25), (25, 29), (26, 30), (27, 28), (28, 29), (30, 31), (32, 33), (36, 37)])
me_cube_cell_013.attributes.new('sharp_edge', 'BOOLEAN', 'EDGE').data.foreach_set('value', [ (min(e.vertices), max(e.vertices)) in _k for e in me_cube_cell_013.edges])
_uv = me_cube_cell_013.uv_layers.new(name='UVMap')
_uv.uv.foreach_set('vector', [1.0, 0.8796, 0.1566, 0.06682, 0.06954, 0.0, 1.0, 0.0, 0.0, 0.0, 0.7589, 0.0, 0.7615, 0.7615, 0.0, 0.0, 1.0, 0.0, 1.0, 0.7615, 0.8796, 0.8796, 0.07874, 0.07874, 0.3266, 0.0, 0.6367, 0.0, 1.0, 0.08326, 1.0, 1.0, 0.1213, 0.1213, 1.0, 0.2181, 1.0, 1.0, 0.3409, 0.6755, 0.3745, 0.7203, 0.375, 0.7209, 0.375, 0.75, 0.2101, 0.75, 0.2119, 0.6634, 0.2428, 0.6663, 0.06936, 0.06936, 0.07874, 0.0, 1.0, 0.0, 1.0, 1.0, 0.375, 0.7209, 0.387, 0.7214, 0.3959, 0.7293, 0.3985, 0.732, 0.4009, 0.744, 0.4005, 0.7486, 0.4004, 0.75, 0.375, 0.75, 0.06954, 0.06954, 1.0, 0.06936, 1.0, 1.0, 0.766, 0.0, 1.0, 0.2411, 1.0, 1.0, 0.0, 0.0, 0.5356, 0.5356, 1.0, 0.3633, 1.0, 0.6734, 0.6214, 0.6214, 0.2181, 0.2181, 1.0, 0.2172, 1.0, 1.0, 1.0, 0.6214, 0.9139, 0.5355, 1.0, 0.5356, 0.1213, 0.0, 1.0, 0.0, 1.0, 1.0, 0.2172, 0.2172, 0.9732, 0.218, 1.0, 0.234, 1.0, 1.0, 0.4372, 0.9164, 0.375, 0.9149, 0.375, 0.75, 0.4004, 0.75, 0.4013, 0.751, 0.4026, 0.7526, 0.4037, 0.7576, 0.4056, 0.7664])
me_cube_cell_013.use_remesh_fix_poles = True
me_cube_cell_013.use_remesh_preserve_attributes = False
me_cube_cell_013.use_mirror_vertex_groups = False
me_cube_cell_013.update()
me_cube_cell_014 = bpy.data.meshes.new('Cube_cell.014')
me_cube_cell_014.from_pydata([(-0.5886, 0.2662, -0.4678), (0.4557, 0.1792, -0.672), (0.5449, 0.06086, -0.6676), (-0.5863, 0.09946, 0.715), (-0.03508, -0.001161, 0.8449), (-0.3099, 0.321, 1.025), (-0.2622, 0.2706, 0.9986), (-0.8513, 0.01281, -0.2266), (-0.6296, 0.2803, -0.4398), (0.2033, 0.4759, 0.6594), (-0.2633, 0.5582, 0.04824), (-0.01706, 0.6608, 0.8113), (-0.2571, 0.3807, 0.9917), (0.1189, 0.6823, 0.256), (0.4587, 0.2068, -0.6218), (0.07794, 0.6871, 0.7437), (0.04886, -0.4082, 0.5111), (-0.702, -0.4082, 0.2121), (-0.6388, -0.4082, 0.2374), (-0.6332, -0.4082, -0.3124), (-0.6062, -0.4082, -0.3324), (0.2827, -0.4082, 0.1112), (0.7034, -0.4082, -0.6091), (0.6682, -0.4082, -0.6018), (0.7263, -0.309, -0.6012), (0.7263, -0.2701, -0.583), (0.7263, -0.3567, -0.6238), (0.7263, -0.2689, -0.5905), (0.7263, -0.2624, -0.6376), (-0.8136, -0.4082, -0.1777), (-0.702, -0.4082, 0.2121), (-0.6388, -0.4082, 0.2374), (0.04886, -0.4082, 0.5111), (-0.6062, -0.4082, -0.3324), (-0.6332, -0.4082, -0.3124), (0.2827, -0.4082, 0.1112), (0.7034, -0.4082, -0.6091), (0.6682, -0.4082, -0.6018), (0.7263, -0.2624, -0.6376), (0.7263, -0.3567, -0.6238), (0.7263, -0.309, -0.6012), (0.7263, -0.2701, -0.583), (0.7263, -0.2689, -0.5905), (-0.8136, -0.4082, -0.1777)], [], [(30, 31, 4, 6, 3), (5, 3, 6), (12, 4, 15), (8, 0, 7), (12, 6, 4), (1, 14, 2), (13, 15, 14), (11, 12, 15), (9, 4, 32, 35, 40, 41), (4, 9, 15), (43, 30, 3, 7), (2, 14, 38), (0, 10, 13), (7, 34, 43), (15, 9, 41, 42), (5, 12, 11), (7, 0, 33, 34), (0, 13, 1), (5, 6, 12), (5, 11, 8, 7, 3), (37, 33, 0, 1, 2), (14, 15, 42, 38), (10, 11, 13), (8, 10, 0), (10, 8, 11), (1, 13, 14), (13, 11, 15), (36, 37, 2, 38, 39), (31, 32, 4), (28, 27, 25, 24, 26), (35, 36, 39, 40), (20, 23, 22, 21, 16, 18, 17, 29, 19)])
_k = set([(16, 18), (16, 21), (17, 18), (17, 29), (19, 20), (19, 29), (20, 23), (21, 22), (22, 23), (24, 25), (24, 26), (25, 27), (26, 28), (27, 28), (30, 31), (30, 43), (31, 32), (32, 35), (33, 34), (33, 37), (34, 43), (35, 36), (36, 37), (38, 39), (38, 42), (39, 40), (40, 41), (41, 42)])
me_cube_cell_014.attributes.new('sharp_edge', 'BOOLEAN', 'EDGE').data.foreach_set('value', [ (min(e.vertices), max(e.vertices)) in _k for e in me_cube_cell_014.edges])
_uv = me_cube_cell_014.uv_layers.new(name='UVMap')
_uv.uv.foreach_set('vector', [1.0, 0.9098, 1.0, 0.1101, 1.0, 1.0, 0.0, 0.0, 1.0, 0.0, 0.0, 0.0, 1.0, 0.0, 1.0, 1.0, 0.0, 0.0, 1.0, 0.0, 1.0, 1.0, 0.0, 0.0, 1.0, 0.0, 1.0, 1.0, 0.0, 0.0, 1.0, 0.0, 1.0, 1.0, 0.0, 0.0, 1.0, 0.0, 1.0, 1.0, 0.0, 0.0, 1.0, 0.0, 1.0, 1.0, 0.0, 0.0, 1.0, 0.0, 1.0, 1.0, 0.0, 0.0, 0.0, 0.0, 0.8906, 0.0, 1.0, 0.3236, 1.0, 0.9659, 0.9569, 0.9569, 0.0, 0.0, 1.0, 0.0, 1.0, 1.0, 1.0, 0.8934, 0.9098, 0.9098, 0.0, 0.0, 1.0, 0.0, 0.0, 0.0, 1.0, 0.0, 0.885, 0.885, 0.0, 0.0, 1.0, 0.0, 1.0, 1.0, 0.0, 0.0, 0.8947, 0.0, 0.8934, 0.8934, 0.0, 0.0, 1.0, 0.0, 1.0, 0.9569, 0.9649, 0.9649, 0.0, 0.0, 1.0, 0.0, 1.0, 1.0, 0.0, 0.0, 1.0, 0.0, 1.0, 0.9316, 0.8947, 0.8947, 0.0, 0.0, 1.0, 0.0, 1.0, 1.0, 0.0, 0.0, 1.0, 0.0, 1.0, 1.0, 1.0, 0.0, 1.0, 1.0, 0.0, 0.0, 1.0, 1.0, 0.0, 0.0, 1.0, 0.904, 0.9316, 0.9316, 0.0, 0.0, 0.0, 0.0, 1.0, 0.0, 0.0, 0.0, 1.0, 0.0, 1.0, 0.9649, 0.919, 0.919, 0.0, 0.0, 1.0, 0.0, 1.0, 1.0, 0.0, 0.0, 1.0, 0.0, 1.0, 1.0, 0.0, 0.0, 1.0, 0.0, 1.0, 1.0, 0.0, 0.0, 1.0, 0.0, 1.0, 1.0, 0.0, 0.0, 1.0, 0.0, 1.0, 1.0, 0.3228, 0.3228, 0.09604, 0.0, 1.0, 0.0, 1.0, 0.885, 0.6564, 0.6564, 0.1101, 0.1101, 1.0, 0.1094, 1.0, 1.0, 0.3993, 0.7318, 0.4052, 0.7326, 0.4062, 0.7327, 0.4039, 0.7376, 0.4011, 0.7436, 0.3236, 0.3236, 1.0, 0.3228, 1.0, 0.6564, 0.9659, 0.9659, 0.4375, 0.9166, 0.4038, 0.7573, 0.4029, 0.7529, 0.4929, 0.8055, 0.5429, 0.8347, 0.5087, 0.9206, 0.5055, 0.9285, 0.4568, 0.9425, 0.44, 0.9199])
me_cube_cell_014.use_remesh_fix_poles = True
me_cube_cell_014.use_remesh_preserve_attributes = False
me_cube_cell_014.use_mirror_vertex_groups = False
me_cube_cell_014.update()
me_cube_cell_015 = bpy.data.meshes.new('Cube_cell.015')
me_cube_cell_015.from_pydata([(-0.07463, -0.1679, 0.4875), (-0.07463, 0.2458, -0.1536), (-0.07463, -0.1679, -0.181), (-0.07463, 0.2579, -0.1737), (0.2985, -0.1679, 0.02088), (-0.07463, -0.1679, -0.181), (0.2985, -0.1679, 0.02088), (-0.07463, -0.1679, 0.4875), (-0.07463, 0.2458, -0.1536), (-0.07463, 0.2579, -0.1737)], [], [(9, 8, 6), (8, 7, 6), (6, 5, 9), (0, 1, 3, 2), (0, 2, 4)])
_k = set([(0, 1), (0, 4), (1, 3), (2, 3), (2, 4), (5, 6), (5, 9), (6, 7), (7, 8), (8, 9)])
me_cube_cell_015.attributes.new('sharp_edge', 'BOOLEAN', 'EDGE').data.foreach_set('value', [ (min(e.vertices), max(e.vertices)) in _k for e in me_cube_cell_015.edges])
_uv = me_cube_cell_015.uv_layers.new(name='UVMap')
_uv.uv.foreach_set('vector', [1.0, 0.9254, 0.1066, 0.0, 1.0, 0.09715, 0.1066, 0.1066, 0.9031, 0.1064, 0.9037, 0.9037, 0.9028, 0.0, 0.9022, 0.7993, 0.07465, 0.0, 0.5109, 0.0, 0.4307, 0.05172, 0.4282, 0.05323, 0.4273, 0.0, 0.5109, 1.0, 0.4273, 1.0, 0.4525, 0.9534])
me_cube_cell_015.use_remesh_fix_poles = True
me_cube_cell_015.use_remesh_preserve_attributes = False
me_cube_cell_015.use_mirror_vertex_groups = False
me_cube_cell_015.update()
me_cube_cell_016 = bpy.data.meshes.new('Cube_cell.016')
me_cube_cell_016.from_pydata([(-1.021, 0.3088, -1.207), (-0.01092, -0.7231, -0.3268), (0.7135, 0.2174, -0.3027), (0.3714, -0.599, -0.1183), (-0.9123, 0.1018, 0.6497), (0.2359, -0.6208, 0.4371), (0.1079, -0.4552, 0.7267), (0.7109, 0.2891, 0.04916), (0.3295, -0.5945, 0.3694), (0.5122, -0.05349, 0.7513), (0.5274, 0.005447, 0.7927), (0.5344, 0.0121, 0.7927), (0.3015, 0.3088, 0.7927), (0.5621, 0.08203, 0.7927), (-0.003837, 0.3088, 0.7927), (0.3603, -0.1496, 0.7927), (0.574, 0.3088, 0.2688), (0.6835, 0.3088, 0.05823), (0.649, 0.3088, -0.05464), (-0.9131, 0.3088, 0.671), (-1.021, 0.3048, -0.3319), (-1.021, -0.175, -0.4151), (-1.021, -0.2498, -0.6501), (-1.021, -0.4267, -1.206), (0.3107, 0.3088, -0.6409), (0.5139, 0.3088, -0.4948), (0.404, 0.3088, -0.5742), (-0.4818, 0.3088, -1.207), (-0.9751, -0.3619, -1.207), (0.5274, 0.005447, 0.7927), (0.5344, 0.0121, 0.7927), (0.3015, 0.3088, 0.7927), (0.5621, 0.08203, 0.7927), (-0.9131, 0.3088, 0.671), (-1.021, 0.3048, -0.3319), (0.3603, -0.1496, 0.7927), (0.574, 0.3088, 0.2688), (0.6835, 0.3088, 0.05823), (0.649, 0.3088, -0.05464), (-1.021, -0.4267, -1.206), (-0.9751, -0.3619, -1.207), (-0.003837, 0.3088, 0.7927), (-1.021, -0.175, -0.4151), (-1.021, -0.2498, -0.6501), (0.5139, 0.3088, -0.4948), (0.404, 0.3088, -0.5742), (0.3107, 0.3088, -0.6409), (-0.4818, 0.3088, -1.207)], [], [(18, 44, 45, 46, 47, 0, 20, 33, 41, 31, 16, 17), (0, 47, 40, 39), (6, 5, 9), (28, 24, 26, 3, 1, 23), (9, 8, 3), (3, 26, 25, 2), (6, 4, 5), (5, 1, 3), (4, 43, 23, 1, 5), (4, 14, 19), (8, 5, 3), (5, 8, 9), (4, 42, 43), (30, 29, 9), (9, 3, 2, 7), (39, 22, 21, 20, 0), (34, 42, 4), (41, 35, 10, 11, 32, 31), (28, 27, 24), (37, 36, 7), (38, 37, 7, 2), (13, 30, 9, 7), (19, 34, 4), (29, 15, 6, 9), (25, 38, 2), (36, 12, 13, 7), (14, 4, 6, 15)])
_k = set([(10, 11), (10, 35), (11, 32), (12, 13), (12, 36), (13, 30), (14, 15), (14, 19), (15, 29), (16, 17), (16, 31), (17, 18), (18, 44), (19, 34), (20, 21), (20, 33), (21, 22), (22, 39), (23, 28), (23, 43), (24, 26), (24, 27), (25, 26), (25, 38), (27, 28), (29, 30), (31, 32), (33, 41), (34, 42), (35, 41), (36, 37), (37, 38), (39, 40), (40, 47), (42, 43), (44, 45), (45, 46), (46, 47)])
me_cube_cell_016.attributes.new('sharp_edge', 'BOOLEAN', 'EDGE').data.foreach_set('value', [ (min(e.vertices), max(e.vertices)) in _k for e in me_cube_cell_016.edges])
_uv = me_cube_cell_016.uv_layers.new(name='UVMap')
_uv.uv.foreach_set('vector', [0.5191, 0.4588, 0.4641, 0.4419, 0.4541, 0.4281, 0.4458, 0.4165, 0.375, 0.3174, 0.375, 0.25, 0.4845, 0.25, 0.6098, 0.2635, 0.625, 0.3771, 0.625, 0.4153, 0.5595, 0.4494, 0.5332, 0.4631, 0.125, 0.5, 0.1924, 0.5, 0.1307, 0.5838, 0.125, 0.5916, 0.0, 0.0, 1.0, 0.0, 1.0, 1.0, 0.06504, 0.0, 0.9357, 0.0, 1.0, 0.05176, 1.0, 1.0, 0.0, 0.0, 0.9672, 0.01062, 0.0, 0.0, 1.0, 0.0, 1.0, 1.0, 0.0, 0.0, 0.9482, 0.0, 1.0, 0.3516, 1.0, 1.0, 0.0, 0.0, 1.0, 0.0, 1.0, 1.0, 0.0, 0.0, 1.0, 0.0, 1.0, 1.0, 0.0, 0.0, 0.6843, 0.0, 1.0, 0.04729, 1.0, 1.0, 0.0, 0.0, 0.0, 0.0, 0.8049, 0.006259, 0.804, 0.804, 0.0, 0.0, 1.0, 0.0, 1.0, 1.0, 0.0, 0.0, 1.0, 0.0, 1.0, 1.0, 0.0, 0.0, 0.6838, 0.0, 0.6843, 0.6843, 0.4756, 0.4756, 1.0, 0.539, 1.0, 1.0, 0.0, 0.0, 1.0, 0.0, 1.0, 1.0, 0.0, 0.0, 0.3752, 0.1581, 0.4447, 0.1802, 0.474, 0.1895, 0.4845, 0.25, 0.375, 0.25, 0.2099, 0.2099, 1.0, 0.3162, 1.0, 1.0, 0.7477, 0.5002, 0.7023, 0.5573, 0.6814, 0.5379, 0.6806, 0.5371, 0.6771, 0.5283, 0.7097, 0.5, 0.06504, 0.06504, 0.9356, 0.07501, 0.9357, 0.9357, 1.0, 0.2823, 0.7181, 0.0, 1.0, 0.0, 0.354, 0.354, 0.7177, 0.0, 1.0, 0.0, 1.0, 1.0, 0.04803, 0.04803, 0.4756, 0.0, 1.0, 0.0, 1.0, 1.0, 1.0, 0.804, 0.2099, 0.0, 1.0, 0.0, 0.539, 0.539, 0.423, 0.0, 1.0, 0.0, 1.0, 1.0, 0.3516, 0.3516, 1.0, 0.354, 1.0, 1.0, 0.7181, 0.7181, 0.2097, 0.04635, 1.0, 0.04803, 1.0, 1.0, 0.7996, 0.7996, 0.0, 0.0, 1.0, 0.0, 1.0, 0.577])
me_cube_cell_016.use_remesh_fix_poles = True
me_cube_cell_016.use_remesh_preserve_attributes = False
me_cube_cell_016.use_mirror_vertex_groups = False
me_cube_cell_016.update()
me_cube_cell_017 = bpy.data.meshes.new('Cube_cell.017')
me_cube_cell_017.from_pydata([(-0.08031, -0.8131, -0.9807), (0.01003, -0.9663, -1.028), (0.01503, 0.4877, -0.45), (-0.3343, -0.5452, 0.3), (-0.4607, -0.334, 0.3841), (-0.2782, 0.2087, 0.7665), (-0.4193, -0.3389, -0.1035), (-0.07627, 0.4774, -0.2883), (-0.07938, 0.549, 0.06387), (0.1865, 0.4271, 0.8078), (-0.2215, 0.3444, 0.8078), (0.1865, 0.01967, 0.8078), (0.1632, 0.03259, 0.8078), (-0.172, 0.2192, 0.8078), (-0.256, 0.2739, 0.8078), (-0.2542, 0.2789, 0.8078), (-0.2287, 0.3429, 0.8078), (-0.2433, 0.3063, 0.8078), (0.1865, 0.5698, 0.2066), (0.1865, 0.5093, 0.4619), (0.1865, -0.7733, 0.3356), (0.1502, 0.5698, 0.1762), (0.05777, 0.5698, 0.09727), (-0.02102, 0.5698, 0.0273), (0.05087, 0.5698, -0.1412), (0.1865, 0.5698, -0.3925), (0.1865, 0.3857, -0.4657), (0.1259, 0.5698, -0.3156), (0.1521, 0.5698, -0.376), (0.1616, 0.5698, -0.3962), (0.1865, -1.289, -0.9386), (0.1865, -1.28, -1.004), (0.1865, -1.192, -1.092), (0.1865, -1.198, -1.094), (0.1865, -1.262, -1.024), (0.1865, 0.4271, 0.8078), (-0.2215, 0.3444, 0.8078), (-0.172, 0.2192, 0.8078), (0.1632, 0.03259, 0.8078), (0.1865, 0.01967, 0.8078), (-0.256, 0.2739, 0.8078), (-0.2542, 0.2789, 0.8078), (-0.2287, 0.3429, 0.8078), (-0.2433, 0.3063, 0.8078), (0.1865, 0.5698, 0.2066), (0.1865, 0.5093, 0.4619), (0.1865, -0.7733, 0.3356), (0.1502, 0.5698, 0.1762), (0.05777, 0.5698, 0.09727), (-0.02102, 0.5698, 0.0273), (0.05087, 0.5698, -0.1412), (0.1865, 0.5698, -0.3925), (0.1865, 0.3857, -0.4657), (0.1259, 0.5698, -0.3156), (0.1521, 0.5698, -0.376), (0.1616, 0.5698, -0.3962), (0.1865, -1.289, -0.9386), (0.1865, -1.28, -1.004), (0.1865, -1.192, -1.092), (0.1865, -1.198, -1.094), (0.1865, -1.262, -1.024)], [], [(43, 42, 8, 7, 6), (2, 0, 6, 7), (0, 58, 59, 1), (6, 0, 1), (8, 49, 50, 7), (0, 52, 58), (5, 40, 41, 4), (2, 29, 51, 52, 0), (1, 59, 34), (25, 55, 28, 27, 24, 23, 48, 47, 44), (2, 54, 29), (3, 1, 57, 56), (3, 4, 6, 1), (56, 46, 3), (20, 30, 31, 60, 33, 32, 26, 25, 44, 45, 9, 39), (22, 49, 8, 42, 36), (19, 18, 21), (37, 40, 5), (34, 57, 1), (50, 53, 7), (38, 37, 5, 4), (53, 54, 2, 7), (21, 22, 36, 35, 19), (41, 43, 6, 4), (9, 10, 16, 17, 15, 14, 13, 12, 39), (11, 38, 4, 3, 46)])
_k = set([(9, 10), (9, 45), (10, 16), (11, 38), (11, 46), (12, 13), (12, 39), (13, 14), (14, 15), (15, 17), (16, 17), (18, 19), (18, 21), (19, 35), (20, 30), (20, 39), (21, 22), (22, 49), (23, 24), (23, 48), (24, 27), (25, 26), (25, 55), (26, 32), (27, 28), (28, 55), (29, 51), (29, 54), (30, 31), (31, 60), (32, 33), (33, 60), (34, 57), (34, 59), (35, 36), (36, 42), (37, 38), (37, 40), (40, 41), (41, 43), (42, 43), (44, 45), (44, 47), (46, 56), (47, 48), (49, 50), (50, 53), (51, 52), (52, 58), (53, 54), (56, 57), (58, 59)])
me_cube_cell_017.attributes.new('sharp_edge', 'BOOLEAN', 'EDGE').data.foreach_set('value', [ (min(e.vertices), max(e.vertices)) in _k for e in me_cube_cell_017.edges])
_uv = me_cube_cell_017.uv_layers.new(name='UVMap')
_uv.uv.foreach_set('vector', [0.03917, 0.03917, 0.04757, 0.0, 0.0, 0.0, 1.0, 0.0, 1.0, 1.0, 0.0, 0.0, 1.0, 0.0, 1.0, 1.0, 0.0, 0.0, 0.0, 0.0, 0.841, 0.0, 1.0, 0.2222, 1.0, 1.0, 0.0, 0.0, 1.0, 0.0, 1.0, 1.0, 0.0, 0.0, 0.2926, 0.0, 1.0, 0.3523, 1.0, 1.0, 0.0, 0.0, 0.8413, 0.0, 0.841, 0.841, 0.0, 0.0, 0.5264, 0.0, 1.0, 0.08062, 1.0, 1.0, 0.0, 0.0, 0.6604, 0.0, 0.7891, 0.01121, 1.0, 0.1587, 1.0, 1.0, 0.0, 0.0, 0.7778, 0.0, 0.7781, 0.7781, 0.475, 0.5, 0.4745, 0.4969, 0.477, 0.4957, 0.4846, 0.4924, 0.5064, 0.483, 0.5274, 0.4741, 0.5362, 0.4839, 0.546, 0.4955, 0.5498, 0.5, 0.0, 0.0, 0.6195, 0.0, 0.6604, 0.6604, 0.0, 0.0, 1.0, 0.0, 1.0, 0.8721, 0.9526, 0.9526, 0.0, 0.0, 0.0, 0.0, 1.0, 0.0, 1.0, 1.0, 1.0, 0.9526, 0.0879, 0.0, 1.0, 0.0, 0.566, 0.6679, 0.4067, 0.7323, 0.3985, 0.7312, 0.396, 0.7289, 0.3873, 0.7209, 0.3875, 0.7202, 0.4658, 0.523, 0.475, 0.5, 0.5498, 0.5, 0.5818, 0.5076, 0.625, 0.5178, 0.625, 0.5688, 0.1748, 0.1748, 0.7074, 0.0, 1.0, 0.0, 1.0, 0.9524, 0.959, 0.959, 1.0, 0.5693, 0.6857, 0.2572, 1.0, 0.2583, 0.5456, 0.5456, 1.0, 0.4736, 1.0, 1.0, 1.0, 0.7781, 0.1279, 0.0, 1.0, 0.0, 0.3523, 0.3523, 1.0, 0.353, 1.0, 1.0, 0.1049, 0.1049, 0.5456, 0.0, 1.0, 0.0, 1.0, 1.0, 0.353, 0.353, 0.3805, 0.0, 1.0, 0.0, 1.0, 1.0, 0.2583, 0.2583, 0.1748, 0.0, 0.959, 0.0, 0.9471, 0.8538, 0.5693, 0.5693, 0.08062, 0.08062, 0.03917, 0.0, 1.0, 0.0, 1.0, 1.0, 0.625, 0.5178, 0.676, 0.5282, 0.6769, 0.5284, 0.6787, 0.5329, 0.6801, 0.5364, 0.6803, 0.537, 0.6698, 0.5438, 0.6279, 0.5671, 0.625, 0.5688, 0.08918, 0.002041, 0.1049, 0.0, 1.0, 0.0, 1.0, 0.0, 1.0, 0.9121])
me_cube_cell_017.use_remesh_fix_poles = True
me_cube_cell_017.use_remesh_preserve_attributes = False
me_cube_cell_017.use_mirror_vertex_groups = False
me_cube_cell_017.update()
me_cube_cell_018 = bpy.data.meshes.new('Cube_cell.018')
me_cube_cell_018.from_pydata([(-0.2701, 0.1878, -0.2575), (0.2815, 0.0841, -0.1301), (0.005928, 0.4072, 0.05064), (0.0543, 0.3565, 0.02448), (-0.7215, -0.3204, 0.1925), (0.3767, -0.3204, 0.002339), (0.3641, -0.3204, -0.4609), (0.3655, -0.3204, 0.0191), (0.2669, -0.3204, 0.1651), (0.2431, -0.3204, 0.1925), (-0.3862, -0.3204, -0.7609), (-0.3828, 0.2664, 0.1925), (-0.106, 0.3818, 0.1925), (-0.165, 0.3692, 0.1925), (-0.1121, 0.3939, 0.1925), (0.1858, -0.2044, 0.1925), (0.3767, -0.3204, 0.002339), (0.3641, -0.3204, -0.4609), (0.3655, -0.3204, 0.0191), (0.2669, -0.3204, 0.1651), (0.2431, -0.3204, 0.1925), (-0.3862, -0.3204, -0.7609), (-0.7215, -0.3204, 0.1925), (-0.3828, 0.2664, 0.1925), (-0.165, 0.3692, 0.1925), (-0.1121, 0.3939, 0.1925), (-0.106, 0.3818, 0.1925), (0.1858, -0.2044, 0.1925)], [], [(6, 16, 18, 8, 20, 22, 10), (3, 2, 25, 26), (23, 0, 21, 4), (3, 27, 9, 19), (1, 5, 17), (3, 7, 5, 1), (3, 1, 2), (24, 25, 2, 0), (23, 24, 0), (26, 27, 3), (1, 17, 21, 0, 2), (19, 7, 3), (20, 15, 12, 14, 13, 11, 22)])
_k = set([(4, 21), (4, 23), (5, 7), (5, 17), (6, 10), (6, 16), (7, 19), (8, 18), (8, 20), (9, 19), (9, 27), (10, 22), (11, 13), (11, 22), (12, 14), (12, 15), (13, 14), (15, 20), (16, 18), (17, 21), (23, 24), (24, 25), (25, 26), (26, 27)])
me_cube_cell_018.attributes.new('sharp_edge', 'BOOLEAN', 'EDGE').data.foreach_set('value', [ (min(e.vertices), max(e.vertices)) in _k for e in me_cube_cell_018.edges])
_uv = me_cube_cell_018.uv_layers.new(name='UVMap')
_uv.uv.foreach_set('vector', [0.5433, 0.8349, 0.6012, 0.8333, 0.6033, 0.8347, 0.6216, 0.847, 0.625, 0.85, 0.625, 0.9706, 0.5058, 0.9287, 0.0, 0.0, 1.0, 0.0, 1.0, 0.7409, 0.772, 0.772, 0.0994, 0.0, 1.0, 0.0, 1.0, 0.9105, 0.09525, 0.004903, 0.0, 0.0, 0.7717, 0.0, 0.9312, 0.5208, 0.9312, 0.9312, 0.0, 0.0, 0.89, 0.0, 0.8895, 0.8895, 0.0, 0.0, 0.9312, 0.0, 1.0, 0.11, 1.0, 1.0, 0.0, 0.0, 1.0, 0.0, 1.0, 1.0, 0.09932, 0.09932, 0.2591, 0.0, 1.0, 0.0, 1.0, 1.0, 0.0994, 0.0994, 1.0, 0.09932, 1.0, 1.0, 1.0, 0.772, 0.2283, 0.0, 1.0, 0.0, 0.0, 0.0, 0.8895, 0.0, 0.9105, 0.9105, 1.0, 1.0, 0.0, 0.0, 1.0, 0.9312, 0.06879, 0.0, 1.0, 0.0, 0.725, 0.75, 0.7322, 0.7355, 0.7686, 0.6622, 0.7694, 0.6607, 0.776, 0.6638, 0.8032, 0.6767, 0.8456, 0.75])
me_cube_cell_018.use_remesh_fix_poles = True
me_cube_cell_018.use_remesh_preserve_attributes = False
me_cube_cell_018.use_mirror_vertex_groups = False
me_cube_cell_018.update()
me_cube_cell_019 = bpy.data.meshes.new('Cube_cell.019')
me_cube_cell_019.from_pydata([(-0.3128, -0.4031, -0.2824), (0.3712, 0.2712, 0.08024), (0.1085, 0.0179, 0.322), (0.3304, 0.2845, 0.1086), (0.3512, -0.4031, 0.2188), (0.3269, -0.4031, 0.2368), (0.3659, -0.4031, -0.2824), (-0.3128, -0.4031, 0.134), (0.06195, -0.4031, 0.3345), (0.146, -0.4031, 0.3705), (0.1076, -0.4031, 0.3542), (-0.3128, 0.4502, -0.2824), (-0.3128, 0.2225, -0.03748), (-0.3128, 0.05997, 0.1371), (-0.3128, 0.01024, 0.141), (-0.3128, 0.02589, 0.1411), (0.3667, -0.3652, -0.2824), (-0.1548, 0.4992, -0.2824), (-0.1921, 0.4878, -0.2824), (-0.1456, 0.4957, -0.2824), (-0.2334, 0.475, -0.2824), (0.3795, 0.29, -0.2824), (0.3512, -0.4031, 0.2188), (0.3269, -0.4031, 0.2368), (0.146, -0.4031, 0.3705), (-0.3128, -0.4031, 0.134), (0.06195, -0.4031, 0.3345), (0.1076, -0.4031, 0.3542), (-0.3128, 0.4502, -0.2824), (-0.3128, 0.2225, -0.03748), (-0.3128, 0.05997, 0.1371), (-0.3128, 0.01024, 0.141), (-0.3128, 0.02589, 0.1411), (0.3659, -0.4031, -0.2824), (0.3667, -0.3652, -0.2824), (-0.1548, 0.4992, -0.2824), (-0.1921, 0.4878, -0.2824), (-0.1456, 0.4957, -0.2824), (-0.2334, 0.475, -0.2824), (0.3795, 0.29, -0.2824)], [], [(0, 25, 31, 32, 30, 29, 28), (1, 22, 33, 34), (2, 3, 35, 36), (1, 39, 37), (3, 1, 37, 35), (1, 34, 39), (38, 11, 12), (13, 15, 8, 27, 2), (24, 23, 2), (23, 22, 3, 2), (6, 4, 5, 9, 10, 26, 25, 0), (14, 7, 8), (28, 20, 18, 17, 19, 21, 16, 6, 0), (8, 15, 14), (27, 24, 2), (22, 1, 3), (12, 13, 2, 36, 38)])
_k = set([(4, 5), (4, 6), (5, 9), (6, 16), (7, 8), (7, 14), (8, 27), (9, 10), (10, 26), (11, 12), (11, 38), (12, 13), (13, 15), (14, 15), (16, 21), (17, 18), (17, 19), (18, 20), (19, 21), (20, 28), (22, 23), (22, 33), (23, 24), (24, 27), (25, 26), (25, 31), (28, 29), (29, 30), (30, 32), (31, 32), (33, 34), (34, 39), (35, 36), (35, 37), (36, 38), (37, 39)])
me_cube_cell_019.attributes.new('sharp_edge', 'BOOLEAN', 'EDGE').data.foreach_set('value', [ (min(e.vertices), max(e.vertices)) in _k for e in me_cube_cell_019.edges])
_uv = me_cube_cell_019.uv_layers.new(name='UVMap')
_uv.uv.foreach_set('vector', [0.375, 0.0, 0.427, 0.0, 0.4279, 0.05167, 0.4279, 0.05363, 0.4274, 0.05789, 0.4056, 0.07821, 0.375, 0.1067, 0.0, 0.0, 0.9312, 0.0, 0.9309, 0.8922, 0.8785, 0.8785, 0.0, 0.0, 1.0, 0.0, 1.0, 0.8862, 0.9233, 0.9233, 0.0, 0.0, 0.8786, 0.0, 0.8784, 0.8784, 0.0, 0.0, 1.0, 0.0, 1.0, 0.8784, 0.8862, 0.8862, 0.0, 0.0, 0.8785, 0.0, 0.8786, 0.8786, 0.8879, 0.0, 0.8877, 0.5436, 0.3412, 0.0, 0.06867, 0.06867, 0.06881, 0.0, 0.9024, 0.0, 1.0, 0.1066, 1.0, 1.0, 0.1061, 0.1061, 1.0, 0.1059, 1.0, 1.0, 0.1059, 0.1059, 0.06759, 0.0, 1.0, 0.0, 1.0, 1.0, 0.375, 0.9152, 0.4376, 0.917, 0.4399, 0.92, 0.4566, 0.9426, 0.4546, 0.9474, 0.4521, 0.9531, 0.427, 1.0, 0.375, 1.0, 0.8945, 0.0, 0.8942, 0.7973, 0.09695, 0.0, 0.125, 0.6433, 0.1349, 0.6402, 0.1401, 0.6386, 0.1448, 0.6372, 0.1459, 0.6376, 0.2115, 0.6634, 0.2099, 0.7453, 0.2098, 0.75, 0.125, 0.75, 0.09763, 0.0, 0.9312, 0.0, 0.8945, 0.8945, 0.1066, 0.1066, 1.0, 0.1061, 1.0, 1.0, 0.06884, 0.0, 1.0, 0.0, 1.0, 1.0, 0.3412, 0.3412, 0.1053, 0.0, 1.0, 0.0, 1.0, 0.9233, 0.8879, 0.8879])
me_cube_cell_019.use_remesh_fix_poles = True
me_cube_cell_019.use_remesh_preserve_attributes = False
me_cube_cell_019.use_mirror_vertex_groups = False
me_cube_cell_019.update()

# ---- objects
ob_cube_cell_001 = bpy.data.objects.new('Cube_cell.001', me_cube_cell_022)
ob_cube_cell_002 = bpy.data.objects.new('Cube_cell.002', me_cube_cell_001)
ob_cube_cell_003 = bpy.data.objects.new('Cube_cell.003', me_cube_cell_002)
ob_cube_cell_004 = bpy.data.objects.new('Cube_cell.004', me_cube_cell_003)
ob_cube_cell_005 = bpy.data.objects.new('Cube_cell.005', me_cube_cell_004)
ob_cube_cell_006 = bpy.data.objects.new('Cube_cell.006', me_cube_cell_005)
ob_cube_cell_007 = bpy.data.objects.new('Cube_cell.007', me_cube_cell_006)
ob_cube_cell_008 = bpy.data.objects.new('Cube_cell.008', me_cube_cell_007)
ob_cube_cell_009 = bpy.data.objects.new('Cube_cell.009', me_cube_cell_008)
ob_cube_cell_010 = bpy.data.objects.new('Cube_cell.010', me_cube_cell_009)
ob_cube_cell_011 = bpy.data.objects.new('Cube_cell.011', me_cube_cell_010)
ob_cube_cell_012 = bpy.data.objects.new('Cube_cell.012', me_cube_cell_011)
ob_cube_cell_013 = bpy.data.objects.new('Cube_cell.013', me_cube_cell_012)
ob_cube_cell_014 = bpy.data.objects.new('Cube_cell.014', me_cube_cell_013)
ob_cube_cell_015 = bpy.data.objects.new('Cube_cell.015', me_cube_cell_014)
ob_cube_cell_016 = bpy.data.objects.new('Cube_cell.016', me_cube_cell_015)
ob_cube_cell_017 = bpy.data.objects.new('Cube_cell.017', me_cube_cell_016)
ob_cube_cell_018 = bpy.data.objects.new('Cube_cell.018', me_cube_cell_017)
ob_cube_cell_019 = bpy.data.objects.new('Cube_cell.019', me_cube_cell_018)
ob_cube_cell_020 = bpy.data.objects.new('Cube_cell.020', me_cube_cell_019)

# ---- transforms, parenting, visibility, modifiers, constraints
ob_cube_cell_001.location = (-0.601, 0.6496, 0.9545)
ob_cube_cell_001.lineart.crease_threshold = 0.0
ob_cube_cell_002.location = (0.7329, -0.8304, -0.05227)
ob_cube_cell_002.lineart.crease_threshold = 0.0
ob_cube_cell_003.location = (0.5326, -0.2519, 0.822)
ob_cube_cell_003.lineart.crease_threshold = 0.0
ob_cube_cell_004.location = (0.7767, 0.9812, -0.1236)
ob_cube_cell_004.lineart.crease_threshold = 0.0
ob_cube_cell_005.location = (-0.9661, 0.8326, 0.5839)
ob_cube_cell_005.lineart.crease_threshold = 0.0
ob_cube_cell_006.location = (-0.7013, -0.7336, 0.2192)
ob_cube_cell_006.lineart.crease_threshold = 0.0
ob_cube_cell_007.location = (-0.9198, 0.1955, 0.8945)
ob_cube_cell_007.lineart.crease_threshold = 0.0
ob_cube_cell_008.location = (-0.5953, -0.0669, 0.2511)
ob_cube_cell_008.lineart.crease_threshold = 0.0
ob_cube_cell_009.location = (0.1199, 0.3203, -0.7308)
ob_cube_cell_009.lineart.crease_threshold = 0.0
ob_cube_cell_010.location = (0.7452, 0.9447, 0.6286)
ob_cube_cell_010.lineart.crease_threshold = 0.0
ob_cube_cell_011.location = (0.6674, 0.8875, -0.9371)
ob_cube_cell_011.lineart.crease_threshold = 0.0
ob_cube_cell_012.location = (0.221, -0.1021, 0.9639)
ob_cube_cell_012.lineart.crease_threshold = 0.0
ob_cube_cell_013.location = (0.8733, 0.1848, -0.7677)
ob_cube_cell_013.lineart.crease_threshold = 0.0
ob_cube_cell_014.location = (0.6536, -0.7737, -0.8499)
ob_cube_cell_014.lineart.crease_threshold = 0.0
ob_cube_cell_015.location = (0.2737, -0.5918, -0.1678)
ob_cube_cell_015.lineart.crease_threshold = 0.0
ob_cube_cell_016.location = (-0.9254, -0.8321, -0.4007)
ob_cube_cell_016.lineart.crease_threshold = 0.0
ob_cube_cell_017.location = (0.021, 0.6912, 0.2073)
ob_cube_cell_017.lineart.crease_threshold = 0.0
ob_cube_cell_018.location = (0.8135, 0.4302, 0.1922)
ob_cube_cell_018.lineart.crease_threshold = 0.0
ob_cube_cell_019.location = (-0.04302, -0.6796, 0.8075)
ob_cube_cell_019.lineart.crease_threshold = 0.0
ob_cube_cell_020.location = (-0.6872, -0.5969, -0.7176)
ob_cube_cell_020.lineart.crease_threshold = 0.0

# ---- collection membership
col_collection.objects.link(ob_cube_cell_001)
col_collection.objects.link(ob_cube_cell_002)
col_collection.objects.link(ob_cube_cell_003)
col_collection.objects.link(ob_cube_cell_004)
col_collection.objects.link(ob_cube_cell_005)
col_collection.objects.link(ob_cube_cell_006)
col_collection.objects.link(ob_cube_cell_007)
col_collection.objects.link(ob_cube_cell_008)
col_collection.objects.link(ob_cube_cell_009)
col_collection.objects.link(ob_cube_cell_010)
col_collection.objects.link(ob_cube_cell_011)
col_collection.objects.link(ob_cube_cell_012)
col_collection.objects.link(ob_cube_cell_013)
col_collection.objects.link(ob_cube_cell_014)
col_collection.objects.link(ob_cube_cell_015)
col_collection.objects.link(ob_cube_cell_016)
col_collection.objects.link(ob_cube_cell_017)
col_collection.objects.link(ob_cube_cell_018)
col_collection.objects.link(ob_cube_cell_019)
col_collection.objects.link(ob_cube_cell_020)

# ---- scene / render settings (as saved in the file)
scene.frame_start = 1; scene.frame_end = 250; scene.frame_set(1)
scene.render.engine = 'BLENDER_EEVEE_NEXT'
scene.cycles.use_denoising = False
scene.cycles.samples = 128
scene.cycles.sampling_pattern = 'TABULATED_SOBOL'
scene.cycles.use_adaptive_sampling = False
scene.cycles.use_light_tree = False
scene.view_settings.view_transform = 'Filmic'
bpy.context.view_layer.update()

# ---- added for rendering (the .blend has no active camera and no usable light): camera, sun
cam_auto = bpy.data.cameras.new('AutoCamera')
cam_auto.lens = 50.0
cam_auto.sensor_width = 36.0
cam_auto.clip_end = 1000.0
ob_auto_camera = bpy.data.objects.new('AutoCamera', cam_auto)
scene.collection.objects.link(ob_auto_camera)
ob_auto_camera.location = (3.20507, -3.84609, 2.56406)
ob_auto_camera.rotation_euler = (1.09748, -7.21219e-08, 0.694738)
scene.camera = ob_auto_camera
light_auto_sun = bpy.data.lights.new('AutoSun', 'SUN')
light_auto_sun.energy = 3.0
light_auto_sun.angle = 0.0523599
ob_auto_sun = bpy.data.objects.new('AutoSun', light_auto_sun)
scene.collection.objects.link(ob_auto_sun)
ob_auto_sun.rotation_euler = (0.872665, 0.174533, 0.523599)
bpy.context.view_layer.update()
